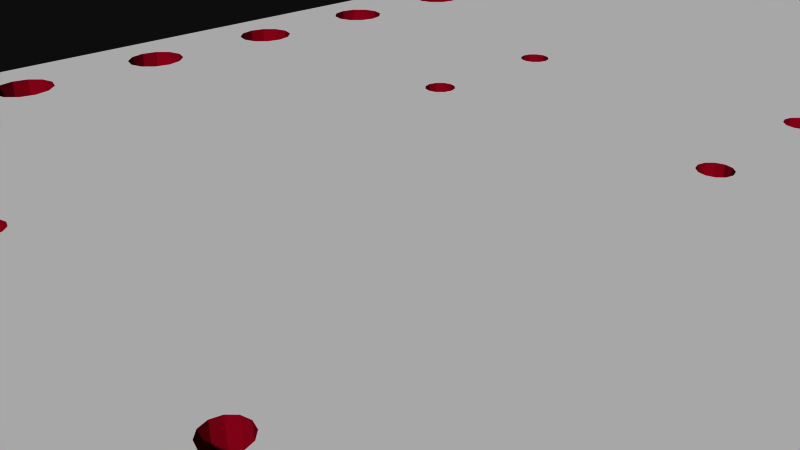 # Source: 496.blend  (saved by Blender 2.72.0; exported with 4.5.12 LTS)
import bpy
from mathutils import Matrix  # noqa: F401  (used for matrix-valued properties, if any)

bpy.ops.wm.read_factory_settings(use_empty=True)
scene = bpy.context.scene
scene.name = 'Scene'

# ---- collections
col_collection_1 = bpy.data.collections.new('Collection 1'); scene.collection.children.link(col_collection_1)

# ---- materials (node trees are filled in below, after node groups)
mat_board = bpy.data.materials.new('board')
mat_board.alpha_threshold = 0.0
mat_board.use_transparent_shadow = False
mat_board.diffuse_color = (0.5961, 0.01569, 0.1098, 1.0)
mat_board.specular_color = (0.5961, 0.01569, 0.1098)
mat_board.roughness = 0.5
mat_tsilk = bpy.data.materials.new('tsilk')
mat_tsilk.alpha_threshold = 0.0
mat_tsilk.use_transparent_shadow = False
mat_tsilk.diffuse_color = (1.0, 1.0, 1.0, 1.0)
mat_tsilk.specular_color = (0.5961, 0.01569, 0.1098)
mat_tsilk.roughness = 0.5
mat_bsilk = bpy.data.materials.new('bsilk')
mat_bsilk.alpha_threshold = 0.0
mat_bsilk.use_transparent_shadow = False
mat_bsilk.diffuse_color = (1.0, 1.0, 1.0, 1.0)
mat_bsilk.specular_color = (0.5961, 0.01569, 0.1098)
mat_bsilk.roughness = 0.5

# ---- material node trees

# ---- world
world_world = bpy.data.worlds.new('World'); scene.world = world_world
world_world.color = (0.05088, 0.05088, 0.05088)
world_world.use_sun_shadow = False
world_world.sun_shadow_jitter_overblur = 0.0
world_world.cycles.sampling_method = 'MANUAL'
world_world.cycles.sample_map_resolution = 256

# ---- cameras
cam_camera = bpy.data.cameras.new('Camera')
cam_camera.clip_end = 100.0
cam_camera.lens = 35.0
cam_camera.sensor_width = 32.0
cam_camera.sensor_height = 18.0
cam_camera.ortho_scale = 7.314
cam_camera.dof.focus_distance = 0.0
cam_camera.dof.aperture_fstop = 128.0

# ---- meshes
me_sparkfun_soic28_dip_adapter_v10 = bpy.data.meshes.new('Sparkfun Soic28-Dip-Adapter-V10')
me_sparkfun_soic28_dip_adapter_v10.from_pydata([(8.06, 11.68, 0.8), (8.128, 11.43, -0.8), (8.128, 11.43, 0.8), (8.06, 11.68, -0.8), (-2.32, 6.223, 0.8), (-2.413, 6.13, -0.8), (-2.413, 6.13, 0.8), (-2.32, 6.223, -0.8), (-2.286, 6.35, 0.8), (-2.286, 6.35, -0.8), (-7.18, -6.096, 0.8), (-7.112, -6.35, -0.8), (-7.112, -6.35, 0.8), (-7.18, -6.096, -0.8), (-2.76, 3.937, -0.8), (-2.76, 3.937, 0.8), (-2.54, 6.096, 0.8), (-2.54, 6.096, -0.8), (-2.667, 6.13, 0.8), (-2.667, 6.13, -0.8), (-2.54, 3.556, 0.8), (-2.413, 3.59, -0.8), (-2.54, 3.556, -0.8), (-2.413, 3.59, 0.8), (-2.76, 3.683, -0.8), (-2.667, 3.59, 0.8), (-2.667, 3.59, -0.8), (-2.76, 3.683, 0.8), (-2.76, 6.223, -0.8), (-2.76, 6.223, 0.8), (-2.794, 6.35, -0.8), (-2.794, 6.35, 0.8), (-2.32, 3.937, 0.8), (-2.286, 3.81, -0.8), (-2.286, 3.81, 0.8), (-2.32, 3.937, -0.8), (-2.76, 6.477, -0.8), (-2.76, 6.477, 0.8), (-2.32, 3.683, 0.8), (-2.32, 3.683, -0.8), (-2.667, 6.57, -0.8), (-2.667, 6.57, 0.8), (-2.54, 6.604, 0.8), (-2.54, 6.604, -0.8), (-2.413, 4.03, 0.8), (-2.413, 4.03, -0.8), (-2.413, 6.57, 0.8), (-2.413, 6.57, -0.8), (-2.54, 4.064, -0.8), (-2.54, 4.064, 0.8), (-2.32, 6.477, -0.8), (-2.32, 6.477, 0.8), (-2.667, 4.03, -0.8), (-2.667, 4.03, 0.8), (-7.18, -1.016, 0.8), (-7.112, -1.27, -0.8), (-7.112, -1.27, 0.8), (-7.18, -1.016, -0.8), (-2.413, -3.59, 0.8), (-2.32, -3.683, -0.8), (-2.32, -3.683, 0.8), (-2.413, -3.59, -0.8), (-2.286, -3.81, -0.8), (-2.286, -3.81, 0.8), (-2.54, -6.604, 0.8), (-2.413, -6.57, -0.8), (-2.54, -6.604, -0.8), (-2.413, -6.57, 0.8), (-2.32, -6.477, 0.8), (-2.32, -6.477, -0.8), (-2.286, -6.35, 0.8), (-2.286, -6.35, -0.8), (2.76, -6.223, 0.8), (2.794, -6.35, -0.8), (2.794, -6.35, 0.8), (2.76, -6.223, -0.8), (2.667, -6.13, 0.8), (2.667, -6.13, -0.8), (2.32, -6.223, -0.8), (2.286, -6.35, 0.8), (2.286, -6.35, -0.8), (2.32, -6.223, 0.8), (-2.413, -6.13, 0.8), (-2.32, -6.223, -0.8), (-2.32, -6.223, 0.8), (-2.413, -6.13, -0.8), (-2.54, -6.096, -0.8), (-2.54, -6.096, 0.8), (-2.667, -6.13, -0.8), (-2.667, -6.13, 0.8), (-2.76, -6.223, -0.8), (-2.76, -6.223, 0.8), (-2.794, -6.35, 0.8), (-2.794, -6.35, -0.8), (-2.76, -6.477, 0.8), (-2.76, -6.477, -0.8), (-2.667, -6.57, -0.8), (-2.667, -6.57, 0.8), (-8.89, 17.78, -0.8), (-8.128, 16.51, -0.8), (-8.89, -17.78, -0.8), (-8.06, 16.76, -0.8), (-7.874, 16.95, -0.8), (-7.62, 17.02, -0.8), (8.89, 17.78, -0.8), (-7.366, 16.95, -0.8), (-7.18, 16.76, -0.8), (-7.112, 16.51, -0.8), (-7.112, 13.97, -0.8), (-7.112, 11.43, -0.8), (7.366, 16.95, -0.8), (-7.112, 8.89, -0.8), (-7.112, 6.35, -0.8), (-7.112, 3.81, -0.8), (7.18, 16.76, -0.8), (-7.112, 1.27, -0.8), (-7.112, -3.81, -0.8), (-7.112, -8.89, -0.8), (-7.112, -11.43, -0.8), (-7.112, -13.97, -0.8), (-7.112, -16.51, -0.8), (2.32, 6.477, -0.8), (2.286, 6.35, -0.8), (2.413, 6.57, -0.8), (2.54, 6.604, -0.8), (2.667, 6.57, -0.8), (2.76, 6.477, -0.8), (2.794, 6.35, -0.8), (2.794, 3.81, -0.8), (7.112, 16.51, -0.8), (2.794, -3.81, -0.8), (7.62, 17.02, -0.8), (7.874, 16.95, -0.8), (8.06, 16.76, -0.8), (8.128, 16.51, -0.8), (8.128, 13.97, -0.8), (8.128, 8.89, -0.8), (8.128, 6.35, -0.8), (8.128, 3.81, -0.8), (8.128, 1.27, -0.8), (8.128, -1.27, -0.8), (8.128, -3.81, -0.8), (8.128, -6.35, -0.8), (8.128, -8.89, -0.8), (8.128, -11.43, -0.8), (8.128, -13.97, -0.8), (8.128, -16.51, -0.8), (-7.62, -17.02, -0.8), (8.89, -17.78, -0.8), (-7.874, -16.95, -0.8), (-8.06, -16.76, -0.8), (-8.128, -16.51, -0.8), (-8.128, 8.89, -0.8), (-8.128, 6.35, -0.8), (-7.366, -16.95, -0.8), (-7.18, -16.76, -0.8), (7.366, -16.95, -0.8), (7.18, -16.76, -0.8), (2.32, -6.477, -0.8), (2.286, -3.81, -0.8), (2.413, -6.57, -0.8), (2.54, -6.604, -0.8), (2.667, -6.57, -0.8), (2.76, -6.477, -0.8), (7.112, -16.51, -0.8), (7.112, 6.35, -0.8), (7.62, -17.02, -0.8), (7.874, -16.95, -0.8), (8.06, -16.76, -0.8), (7.18, -14.22, -0.8), (7.18, -16.26, -0.8), (7.366, -14.41, -0.8), (7.366, -16.07, -0.8), (7.62, -14.48, -0.8), (7.62, -16.0, -0.8), (7.874, -14.41, -0.8), (7.874, -16.07, -0.8), (8.06, -14.22, -0.8), (8.06, -16.26, -0.8), (7.18, -11.68, -0.8), (7.18, -13.72, -0.8), (7.366, -11.87, -0.8), (7.366, -13.53, -0.8), (7.62, -11.94, -0.8), (7.62, -13.46, -0.8), (7.874, -11.87, -0.8), (7.874, -13.53, -0.8), (8.06, -11.68, -0.8), (8.06, -13.72, -0.8), (7.18, -9.144, -0.8), (7.18, -11.18, -0.8), (7.366, -9.33, -0.8), (7.366, -10.99, -0.8), (7.62, -9.398, -0.8), (7.62, -10.92, -0.8), (7.874, -9.33, -0.8), (7.874, -10.99, -0.8), (8.06, -9.144, -0.8), (8.06, -11.18, -0.8), (7.18, -6.604, -0.8), (7.18, -8.636, -0.8), (7.366, -6.79, -0.8), (7.366, -8.45, -0.8), (7.62, -6.858, -0.8), (7.62, -8.382, -0.8), (7.874, -6.79, -0.8), (7.874, -8.45, -0.8), (8.06, -6.604, -0.8), (8.06, -8.636, -0.8), (7.18, -4.064, -0.8), (7.18, -6.096, -0.8), (7.366, -4.25, -0.8), (7.366, -5.91, -0.8), (7.62, -4.318, -0.8), (7.62, -5.842, -0.8), (7.874, -4.25, -0.8), (7.874, -5.91, -0.8), (8.06, -4.064, -0.8), (8.06, -6.096, -0.8), (7.18, -1.524, -0.8), (7.18, -3.556, -0.8), (7.366, -1.71, -0.8), (7.366, -3.37, -0.8), (7.62, -1.778, -0.8), (7.62, -3.302, -0.8), (7.874, -1.71, -0.8), (7.874, -3.37, -0.8), (8.06, -1.524, -0.8), (8.06, -3.556, -0.8), (7.18, 1.016, -0.8), (7.18, -1.016, -0.8), (7.366, 0.8301, -0.8), (7.366, -0.8301, -0.8), (7.62, 0.762, -0.8), (7.62, -0.762, -0.8), (7.874, 0.8301, -0.8), (7.874, -0.8301, -0.8), (8.06, 1.016, -0.8), (8.06, -1.016, -0.8), (7.18, 3.556, -0.8), (7.18, 1.524, -0.8), (7.366, 3.37, -0.8), (7.366, 1.71, -0.8), (7.62, 3.302, -0.8), (7.62, 1.778, -0.8), (7.874, 3.37, -0.8), (7.874, 1.71, -0.8), (8.06, 3.556, -0.8), (8.06, 1.524, -0.8), (7.18, 6.096, -0.8), (7.18, 4.064, -0.8), (7.366, 5.91, -0.8), (7.366, 4.25, -0.8), (7.62, 5.842, -0.8), (7.62, 4.318, -0.8), (7.874, 5.91, -0.8), (7.874, 4.25, -0.8), (8.06, 6.096, -0.8), (8.06, 4.064, -0.8), (7.18, 8.636, -0.8), (7.18, 6.604, -0.8), (7.366, 8.45, -0.8), (7.366, 6.79, -0.8), (7.62, 8.382, -0.8), (7.62, 6.858, -0.8), (7.874, 8.45, -0.8), (7.874, 6.79, -0.8), (8.06, 8.636, -0.8), (8.06, 6.604, -0.8), (7.18, 11.18, -0.8), (7.18, 9.144, -0.8), (7.366, 10.99, -0.8), (7.366, 9.33, -0.8), (7.62, 10.92, -0.8), (7.62, 9.398, -0.8), (7.874, 10.99, -0.8), (7.874, 9.33, -0.8), (8.06, 11.18, -0.8), (8.06, 9.144, -0.8), (7.18, 13.72, -0.8), (7.18, 11.68, -0.8), (7.366, 13.53, -0.8), (7.366, 11.87, -0.8), (7.62, 13.46, -0.8), (7.62, 11.94, -0.8), (7.874, 13.53, -0.8), (7.874, 11.87, -0.8), (8.06, 13.72, -0.8), (7.18, 16.26, -0.8), (7.18, 14.22, -0.8), (7.366, 16.07, -0.8), (7.366, 14.41, -0.8), (7.62, 16.0, -0.8), (7.62, 14.48, -0.8), (7.874, 16.07, -0.8), (7.874, 14.41, -0.8), (8.06, 16.26, -0.8), (8.06, 14.22, -0.8), (2.32, -3.937, -0.8), (2.413, -4.03, -0.8), (2.413, -6.13, -0.8), (2.54, -4.064, -0.8), (2.54, -6.096, -0.8), (2.667, -4.03, -0.8), (2.76, -3.937, -0.8), (2.32, 3.683, -0.8), (2.32, -3.683, -0.8), (2.413, 3.59, -0.8), (2.413, -3.59, -0.8), (2.54, 3.556, -0.8), (2.54, -3.556, -0.8), (2.667, 3.59, -0.8), (2.667, -3.59, -0.8), (2.76, 3.683, -0.8), (2.76, -3.683, -0.8), (2.32, 6.223, -0.8), (2.32, 3.937, -0.8), (2.413, 6.13, -0.8), (2.413, 4.03, -0.8), (2.54, 6.096, -0.8), (2.54, 4.064, -0.8), (2.667, 6.13, -0.8), (2.667, 4.03, -0.8), (2.76, 6.223, -0.8), (2.76, 3.937, -0.8), (-2.76, -3.937, -0.8), (-2.667, -4.03, -0.8), (-2.54, -4.064, -0.8), (-2.413, -4.03, -0.8), (-2.32, -3.937, -0.8), (-2.76, -3.683, -0.8), (-2.667, -3.59, -0.8), (-2.54, -3.556, -0.8), (-8.06, -14.22, -0.8), (-8.06, -16.26, -0.8), (-7.874, -14.41, -0.8), (-7.874, -16.07, -0.8), (-7.62, -14.48, -0.8), (-7.62, -16.0, -0.8), (-7.366, -14.41, -0.8), (-7.366, -16.07, -0.8), (-7.18, -14.22, -0.8), (-7.18, -16.26, -0.8), (-8.06, -11.68, -0.8), (-8.06, -13.72, -0.8), (-7.874, -11.87, -0.8), (-7.874, -13.53, -0.8), (-7.62, -11.94, -0.8), (-7.62, -13.46, -0.8), (-7.366, -11.87, -0.8), (-7.366, -13.53, -0.8), (-7.18, -11.68, -0.8), (-7.18, -13.72, -0.8), (-8.06, -9.144, -0.8), (-8.06, -11.18, -0.8), (-7.874, -9.33, -0.8), (-7.874, -10.99, -0.8), (-7.62, -9.398, -0.8), (-7.62, -10.92, -0.8), (-7.366, -9.33, -0.8), (-7.366, -10.99, -0.8), (-7.18, -9.144, -0.8), (-7.18, -11.18, -0.8), (-8.06, -6.604, -0.8), (-8.06, -8.636, -0.8), (-7.874, -6.79, -0.8), (-7.874, -8.45, -0.8), (-7.62, -6.858, -0.8), (-7.62, -8.382, -0.8), (-7.366, -6.79, -0.8), (-7.366, -8.45, -0.8), (-7.18, -6.604, -0.8), (-7.18, -8.636, -0.8), (-8.06, -4.064, -0.8), (-8.06, -6.096, -0.8), (-7.874, -4.25, -0.8), (-7.874, -5.91, -0.8), (-7.62, -4.318, -0.8), (-7.62, -5.842, -0.8), (-7.366, -4.25, -0.8), (-7.366, -5.91, -0.8), (-7.18, -4.064, -0.8), (-8.06, -1.524, -0.8), (-8.06, -3.556, -0.8), (-7.874, -1.71, -0.8), (-7.874, -3.37, -0.8), (-7.62, -1.778, -0.8), (-7.62, -3.302, -0.8), (-7.366, -1.71, -0.8), (-7.366, -3.37, -0.8), (-7.18, -1.524, -0.8), (-7.18, -3.556, -0.8), (-8.06, 1.016, -0.8), (-8.06, -1.016, -0.8), (-7.874, 0.8301, -0.8), (-7.874, -0.8301, -0.8), (-7.62, 0.762, -0.8), (-7.62, -0.762, -0.8), (-7.366, 0.8301, -0.8), (-7.366, -0.8301, -0.8), (-7.18, 1.016, -0.8), (-8.06, 3.556, -0.8), (-8.06, 1.524, -0.8), (-7.874, 3.37, -0.8), (-7.874, 1.71, -0.8), (-7.62, 3.302, -0.8), (-7.62, 1.778, -0.8), (-7.366, 3.37, -0.8), (-7.366, 1.71, -0.8), (-7.18, 3.556, -0.8), (-7.18, 1.524, -0.8), (-8.06, 6.096, -0.8), (-8.06, 4.064, -0.8), (-7.874, 5.91, -0.8), (-7.874, 4.25, -0.8), (-7.62, 5.842, -0.8), (-7.62, 4.318, -0.8), (-7.366, 5.91, -0.8), (-7.366, 4.25, -0.8), (-7.18, 6.096, -0.8), (-7.18, 4.064, -0.8), (-8.06, 8.636, -0.8), (-8.06, 6.604, -0.8), (-7.874, 8.45, -0.8), (-7.874, 6.79, -0.8), (-7.62, 8.382, -0.8), (-7.62, 6.858, -0.8), (-7.366, 8.45, -0.8), (-7.366, 6.79, -0.8), (-7.18, 8.636, -0.8), (-7.18, 6.604, -0.8), (-8.06, 11.18, -0.8), (-8.06, 9.144, -0.8), (-7.874, 10.99, -0.8), (-7.874, 9.33, -0.8), (-7.62, 10.92, -0.8), (-7.62, 9.398, -0.8), (-7.366, 10.99, -0.8), (-7.366, 9.33, -0.8), (-7.18, 11.18, -0.8), (-7.18, 9.144, -0.8), (-8.06, 13.72, -0.8), (-8.06, 11.68, -0.8), (-7.874, 13.53, -0.8), (-7.874, 11.87, -0.8), (-7.62, 13.46, -0.8), (-7.62, 11.94, -0.8), (-7.366, 13.53, -0.8), (-7.366, 11.87, -0.8), (-7.18, 13.72, -0.8), (-7.18, 11.68, -0.8), (-8.06, 16.26, -0.8), (-8.06, 14.22, -0.8), (-7.874, 16.07, -0.8), (-7.874, 14.41, -0.8), (-7.62, 16.0, -0.8), (-7.62, 14.48, -0.8), (-7.366, 16.07, -0.8), (-7.366, 14.41, -0.8), (-7.18, 16.26, -0.8), (-7.18, 14.22, -0.8), (-8.89, -17.78, 0.8), (-8.128, -16.51, 0.8), (-8.89, 17.78, 0.8), (-8.06, -16.76, 0.8), (-7.874, -16.95, 0.8), (-7.62, -17.02, 0.8), (8.89, -17.78, 0.8), (-7.366, -16.95, 0.8), (-7.18, -16.76, 0.8), (-7.112, -16.51, 0.8), (-7.112, -13.97, 0.8), (-7.112, -11.43, 0.8), (7.366, -16.95, 0.8), (-7.112, -8.89, 0.8), (-7.112, -3.81, 0.8), (7.18, -16.76, 0.8), (-7.112, 1.27, 0.8), (-7.112, 3.81, 0.8), (-7.112, 6.35, 0.8), (-7.112, 8.89, 0.8), (-7.112, 11.43, 0.8), (-7.112, 13.97, 0.8), (-7.112, 16.51, 0.8), (2.32, -6.477, 0.8), (2.413, -6.57, 0.8), (2.54, -6.604, 0.8), (2.667, -6.57, 0.8), (2.76, -6.477, 0.8), (2.794, -3.81, 0.8), (7.112, -16.51, 0.8), (2.794, 3.81, 0.8), (2.794, 6.35, 0.8), (7.62, -17.02, 0.8), (7.874, -16.95, 0.8), (8.06, -16.76, 0.8), (8.128, -16.51, 0.8), (8.128, -13.97, 0.8), (8.128, -11.43, 0.8), (8.128, -8.89, 0.8), (8.128, -6.35, 0.8), (8.128, -3.81, 0.8), (8.128, -1.27, 0.8), (8.128, 1.27, 0.8), (8.128, 3.81, 0.8), (8.128, 6.35, 0.8), (8.128, 8.89, 0.8), (8.128, 13.97, 0.8), (8.128, 16.51, 0.8), (-7.62, 17.02, 0.8), (8.89, 17.78, 0.8), (-7.874, 16.95, 0.8), (-8.06, 16.76, 0.8), (-8.128, 16.51, 0.8), (-8.128, -3.81, 0.8), (-8.128, -1.27, 0.8), (-7.366, 16.95, 0.8), (-7.18, 16.76, 0.8), (7.366, 16.95, 0.8), (7.18, 16.76, 0.8), (2.32, 6.477, 0.8), (2.286, 6.35, 0.8), (2.413, 6.57, 0.8), (2.54, 6.604, 0.8), (2.667, 6.57, 0.8), (2.76, 6.477, 0.8), (7.112, 16.51, 0.8), (7.112, -1.27, 0.8), (7.112, 3.81, 0.8), (7.112, 8.89, 0.8), (7.112, 13.97, 0.8), (7.62, 17.02, 0.8), (7.874, 16.95, 0.8), (8.06, 16.76, 0.8), (7.18, 14.22, 0.8), (7.18, 16.26, 0.8), (7.366, 14.41, 0.8), (7.366, 16.07, 0.8), (7.62, 14.48, 0.8), (7.62, 16.0, 0.8), (7.874, 14.41, 0.8), (7.874, 16.07, 0.8), (8.06, 14.22, 0.8), (8.06, 16.26, 0.8), (7.18, 11.68, 0.8), (7.18, 13.72, 0.8), (7.366, 11.87, 0.8), (7.366, 13.53, 0.8), (7.62, 11.94, 0.8), (7.62, 13.46, 0.8), (7.874, 11.87, 0.8), (7.874, 13.53, 0.8), (8.06, 13.72, 0.8), (7.18, 9.144, 0.8), (7.18, 11.18, 0.8), (7.366, 9.33, 0.8), (7.366, 10.99, 0.8), (7.62, 9.398, 0.8), (7.62, 10.92, 0.8), (7.874, 9.33, 0.8), (7.874, 10.99, 0.8), (8.06, 9.144, 0.8), (8.06, 11.18, 0.8), (7.18, 6.604, 0.8), (7.18, 8.636, 0.8), (7.366, 6.79, 0.8), (7.366, 8.45, 0.8), (7.62, 6.858, 0.8), (7.62, 8.382, 0.8), (7.874, 6.79, 0.8), (7.874, 8.45, 0.8), (8.06, 6.604, 0.8), (8.06, 8.636, 0.8), (7.18, 4.064, 0.8), (7.18, 6.096, 0.8), (7.366, 4.25, 0.8), (7.366, 5.91, 0.8), (7.62, 4.318, 0.8), (7.62, 5.842, 0.8), (7.874, 4.25, 0.8), (7.874, 5.91, 0.8), (8.06, 4.064, 0.8), (8.06, 6.096, 0.8), (7.18, 1.524, 0.8), (7.18, 3.556, 0.8), (7.366, 1.71, 0.8), (7.366, 3.37, 0.8), (7.62, 1.778, 0.8), (7.62, 3.302, 0.8), (7.874, 1.71, 0.8), (7.874, 3.37, 0.8), (8.06, 1.524, 0.8), (8.06, 3.556, 0.8), (7.18, -1.016, 0.8), (7.18, 1.016, 0.8), (7.366, -0.8301, 0.8), (7.366, 0.8301, 0.8), (7.62, -0.762, 0.8), (7.62, 0.762, 0.8), (7.874, -0.8301, 0.8), (7.874, 0.8301, 0.8), (8.06, -1.016, 0.8), (8.06, 1.016, 0.8), (7.18, -3.556, 0.8), (7.18, -1.524, 0.8), (7.366, -3.37, 0.8), (7.366, -1.71, 0.8), (7.62, -3.302, 0.8), (7.62, -1.778, 0.8), (7.874, -3.37, 0.8), (7.874, -1.71, 0.8), (8.06, -3.556, 0.8), (8.06, -1.524, 0.8), (7.18, -6.096, 0.8), (7.18, -4.064, 0.8), (7.366, -5.91, 0.8), (7.366, -4.25, 0.8), (7.62, -5.842, 0.8), (7.62, -4.318, 0.8), (7.874, -5.91, 0.8), (7.874, -4.25, 0.8), (8.06, -6.096, 0.8), (8.06, -4.064, 0.8), (7.18, -8.636, 0.8), (7.18, -6.604, 0.8), (7.366, -8.45, 0.8), (7.366, -6.79, 0.8), (7.62, -8.382, 0.8), (7.62, -6.858, 0.8), (7.874, -8.45, 0.8), (7.874, -6.79, 0.8), (8.06, -8.636, 0.8), (8.06, -6.604, 0.8), (7.18, -11.18, 0.8), (7.18, -9.144, 0.8), (7.366, -10.99, 0.8), (7.366, -9.33, 0.8), (7.62, -10.92, 0.8), (7.62, -9.398, 0.8), (7.874, -10.99, 0.8), (7.874, -9.33, 0.8), (8.06, -11.18, 0.8), (8.06, -9.144, 0.8), (7.18, -13.72, 0.8), (7.18, -11.68, 0.8), (7.366, -13.53, 0.8), (7.366, -11.87, 0.8), (7.62, -13.46, 0.8), (7.62, -11.94, 0.8), (7.874, -13.53, 0.8), (7.874, -11.87, 0.8), (8.06, -13.72, 0.8), (8.06, -11.68, 0.8), (7.18, -16.26, 0.8), (7.18, -14.22, 0.8), (7.366, -16.07, 0.8), (7.366, -14.41, 0.8), (7.62, -16.0, 0.8), (7.62, -14.48, 0.8), (7.874, -16.07, 0.8), (7.874, -14.41, 0.8), (8.06, -16.26, 0.8), (8.06, -14.22, 0.8), (2.32, 3.937, 0.8), (2.32, 6.223, 0.8), (2.413, 4.03, 0.8), (2.413, 6.13, 0.8), (2.54, 4.064, 0.8), (2.54, 6.096, 0.8), (2.667, 4.03, 0.8), (2.667, 6.13, 0.8), (2.76, 3.937, 0.8), (2.76, 6.223, 0.8), (2.32, -3.683, 0.8), (2.32, 3.683, 0.8), (2.413, -3.59, 0.8), (2.413, 3.59, 0.8), (2.54, -3.556, 0.8), (2.54, 3.556, 0.8), (2.667, -3.59, 0.8), (2.667, 3.59, 0.8), (2.76, -3.683, 0.8), (2.76, 3.683, 0.8), (2.32, -3.937, 0.8), (2.413, -6.13, 0.8), (2.413, -4.03, 0.8), (2.54, -6.096, 0.8), (2.54, -4.064, 0.8), (2.667, -4.03, 0.8), (2.76, -3.937, 0.8), (-2.76, -3.683, 0.8), (-2.667, -3.59, 0.8), (-2.54, -3.556, 0.8), (-2.76, -3.937, 0.8), (-2.667, -4.03, 0.8), (-2.54, -4.064, 0.8), (-2.413, -4.03, 0.8), (-2.32, -3.937, 0.8), (-8.06, 14.22, 0.8), (-8.06, 16.26, 0.8), (-7.874, 16.07, 0.8), (-7.874, 14.41, 0.8), (-7.62, 16.0, 0.8), (-7.62, 14.48, 0.8), (-7.366, 16.07, 0.8), (-7.366, 14.41, 0.8), (-7.18, 16.26, 0.8), (-7.18, 14.22, 0.8), (-8.06, 11.68, 0.8), (-8.06, 13.72, 0.8), (-7.874, 13.53, 0.8), (-7.874, 11.87, 0.8), (-7.62, 13.46, 0.8), (-7.62, 11.94, 0.8), (-7.366, 13.53, 0.8), (-7.366, 11.87, 0.8), (-7.18, 13.72, 0.8), (-7.18, 11.68, 0.8), (-8.06, 9.144, 0.8), (-8.06, 11.18, 0.8), (-7.874, 10.99, 0.8), (-7.874, 9.33, 0.8), (-7.62, 10.92, 0.8), (-7.62, 9.398, 0.8), (-7.366, 10.99, 0.8), (-7.366, 9.33, 0.8), (-7.18, 11.18, 0.8), (-7.18, 9.144, 0.8), (-8.06, 6.604, 0.8), (-8.06, 8.636, 0.8), (-7.874, 8.45, 0.8), (-7.874, 6.79, 0.8), (-7.62, 8.382, 0.8), (-7.62, 6.858, 0.8), (-7.366, 8.45, 0.8), (-7.366, 6.79, 0.8), (-7.18, 8.636, 0.8), (-7.18, 6.604, 0.8), (-8.06, 4.064, 0.8), (-8.06, 6.096, 0.8), (-7.874, 5.91, 0.8), (-7.874, 4.25, 0.8), (-7.62, 5.842, 0.8), (-7.62, 4.318, 0.8), (-7.366, 5.91, 0.8), (-7.366, 4.25, 0.8), (-7.18, 6.096, 0.8), (-7.18, 4.064, 0.8), (-8.06, 1.524, 0.8), (-8.06, 3.556, 0.8), (-7.874, 3.37, 0.8), (-7.874, 1.71, 0.8), (-7.62, 3.302, 0.8), (-7.62, 1.778, 0.8), (-7.366, 3.37, 0.8), (-7.366, 1.71, 0.8), (-7.18, 3.556, 0.8), (-7.18, 1.524, 0.8), (-8.06, -1.016, 0.8), (-8.06, 1.016, 0.8), (-7.874, 0.8301, 0.8), (-7.874, -0.8301, 0.8), (-7.62, 0.762, 0.8), (-7.62, -0.762, 0.8), (-7.366, 0.8301, 0.8), (-7.366, -0.8301, 0.8), (-7.18, 1.016, 0.8), (-8.06, -3.556, 0.8), (-8.06, -1.524, 0.8), (-7.874, -1.71, 0.8), (-7.874, -3.37, 0.8), (-7.62, -1.778, 0.8), (-7.62, -3.302, 0.8), (-7.366, -1.71, 0.8), (-7.366, -3.37, 0.8), (-7.18, -1.524, 0.8), (-7.18, -3.556, 0.8), (-8.06, -6.096, 0.8), (-8.06, -4.064, 0.8), (-7.874, -4.25, 0.8), (-7.874, -5.91, 0.8), (-7.62, -4.318, 0.8), (-7.62, -5.842, 0.8), (-7.366, -4.25, 0.8), (-7.366, -5.91, 0.8), (-7.18, -4.064, 0.8), (-8.06, -8.636, 0.8), (-8.06, -6.604, 0.8), (-7.874, -6.79, 0.8), (-7.874, -8.45, 0.8), (-7.62, -6.858, 0.8), (-7.62, -8.382, 0.8), (-7.366, -6.79, 0.8), (-7.366, -8.45, 0.8), (-7.18, -6.604, 0.8), (-7.18, -8.636, 0.8), (-8.06, -11.18, 0.8), (-8.06, -9.144, 0.8), (-7.874, -9.33, 0.8), (-7.874, -10.99, 0.8), (-7.62, -9.398, 0.8), (-7.62, -10.92, 0.8), (-7.366, -9.33, 0.8), (-7.366, -10.99, 0.8), (-7.18, -9.144, 0.8), (-7.18, -11.18, 0.8), (-8.06, -13.72, 0.8), (-8.06, -11.68, 0.8), (-7.874, -11.87, 0.8), (-7.874, -13.53, 0.8), (-7.62, -11.94, 0.8), (-7.62, -13.46, 0.8), (-7.366, -11.87, 0.8), (-7.366, -13.53, 0.8), (-7.18, -11.68, 0.8), (-7.18, -13.72, 0.8), (-8.06, -16.26, 0.8), (-8.06, -14.22, 0.8), (-7.874, -14.41, 0.8), (-7.874, -16.07, 0.8), (-7.62, -14.48, 0.8), (-7.62, -16.0, 0.8), (-7.366, -14.41, 0.8), (-7.366, -16.07, 0.8), (-7.18, -14.22, 0.8), (-7.18, -16.26, 0.8), (-8.128, 3.81, 0.8), (7.112, 1.27, -0.8), (-8.128, 6.35, 0.8), (-8.128, -8.89, 0.8), (7.112, 8.89, -0.8), (-8.128, 8.89, 0.8), (7.112, -3.81, -0.8), (-2.794, -3.81, -0.8), (-8.128, -6.35, 0.8), (7.112, 11.43, -0.8), (7.112, -1.27, -0.8), (-2.794, 3.81, 0.8), (7.112, -13.97, -0.8), (-8.128, 11.43, 0.8), (7.112, -11.43, -0.8), (-8.128, -11.43, 0.8), (7.112, -6.35, -0.8), (-8.128, 13.97, 0.8), (7.112, -8.89, -0.8), (-8.128, -13.97, -0.8), (-8.128, -8.89, -0.8), (-8.128, -11.43, -0.8), (7.112, -8.89, 0.8), (-8.128, -13.97, 0.8), (7.112, -6.35, 0.8), (-8.128, 13.97, -0.8), (-8.128, -1.27, -0.8), (-8.128, 1.27, -0.8), (-8.128, -6.35, -0.8), (-8.128, 1.27, 0.8), (7.112, -11.43, 0.8), (7.112, 11.43, 0.8), (2.286, 3.81, -0.8), (-8.128, -3.81, -0.8), (7.112, 6.35, 0.8), (7.112, -3.81, 0.8), (-2.794, -3.81, 0.8), (7.112, 13.97, -0.8), (-8.128, 3.81, -0.8), (7.112, 1.27, 0.8), (2.286, 3.81, 0.8), (-8.128, 11.43, -0.8), (7.112, -13.97, 0.8), (2.286, -3.81, 0.8), (-2.794, 3.81, -0.8), (7.112, 3.81, -0.8)], [], [(325, 693, 694, 326), (649, 186, 188, 651), (758, 761, 759, 855, 515), (619, 216, 218, 621), (451, 699, 700, 453), (779, 781, 377, 375), (495, 168, 167, 494), (737, 735, 428, 430), (672, 323, 321, 670), (252, 575, 573, 250), (621, 218, 142, 500), (804, 361, 359, 802), (463, 98, 100, 461), (658, 660, 175, 173), (504, 138, 247, 592), (845, 849, 817, 333), (315, 664, 666, 317), (805, 362, 118, 472), (334, 816, 462, 151), (657, 655, 172, 174), (639, 637, 194, 196), (751, 748, 402, 404), (42, 41, 40, 43), (666, 668, 319, 317), (514, 859, 383, 767), (209, 614, 616, 211), (478, 113, 409, 756), (463, 510, 104, 98), (54, 765, 399, 57), (316, 663, 866, 858), (863, 530, 545, 279), (153, 828, 739, 411), (531, 518, 110, 131), (591, 248, 139, 503), (289, 863, 164, 130, 314, 312, 310, 308, 306, 159, 858, 305, 307, 309, 311, 313, 128, 127, 126, 125, 124, 123, 121, 122, 35, 45, 48, 52, 19, 17, 5, 7, 9, 50, 47, 108, 460, 458, 459, 107, 106, 105, 103, 102, 101, 99, 451, 453, 455, 456, 454, 452, 851, 151, 150, 100, 98, 104, 296, 134, 133, 132, 131, 110, 114, 129, 288, 290, 292, 294, 293, 291), (121, 520, 521, 122), (636, 638, 193, 191), (509, 511, 102, 103), (32, 35, 33, 34), (754, 756, 409, 407), (572, 267, 265, 570), (431, 719, 720, 433), (280, 544, 857, 835), (0, 3, 1, 2), (242, 585, 583, 240), (93, 92, 94, 95), (559, 557, 274, 276), (607, 605, 222, 224), (599, 236, 238, 601), (558, 560, 275, 273), (685, 687, 301, 299), (412, 738, 826, 864), (760, 762, 396, 394), (627, 625, 202, 204), (60, 59, 62, 63), (631, 208, 143, 499), (532, 531, 131, 132), (470, 120, 155, 469), (524, 125, 126, 525), (540, 538, 293, 295), (306, 673, 869, 159), (654, 868, 526, 523, 524, 525, 492, 491, 682, 680, 677, 679, 681, 489, 689, 688, 687, 685, 686, 76, 72, 74, 488, 490, 653, 655, 657, 658, 656), (747, 745, 418, 420), (753, 751, 404, 406), (234, 232, 230, 836, 827, 229, 231, 233, 235, 237, 236), (795, 372, 117, 474), (651, 188, 145, 497), (774, 772, 387, 389), (609, 607, 224, 226), (4, 7, 5, 6), (44, 49, 48, 45), (272, 555, 553, 270), (54, 57, 55, 56), (72, 75, 73, 74), (794, 371, 369, 792), (517, 106, 107, 483), (82, 85, 83, 84), (614, 861, 850, 613, 615, 617, 616), (726, 439, 437, 724), (552, 287, 285, 551), (815, 813, 350, 352), (169, 654, 656, 171), (56, 55, 390, 775), (790, 792, 369, 367), (757, 410, 115, 477), (8, 9, 7, 4), (588, 590, 245, 243), (739, 740, 413, 411), (497, 145, 177, 662), (596, 598, 233, 231), (745, 743, 416, 418), (525, 126, 127, 492), (364, 786, 829, 846), (179, 644, 646, 181), (784, 380, 13, 10), (710, 712, 445, 443), (800, 802, 359, 357), (825, 342, 120, 470), (649, 647, 184, 186), (586, 588, 243, 241), (534, 536, 537, 535, 526, 530), (712, 714, 447, 445), (421, 729, 730, 423), (330, 833, 870, 24, 26), (652, 187, 185, 650), (661, 178, 146, 496), (730, 732, 425, 423), (784, 782, 378, 380), (659, 657, 174, 176), (659, 176, 178, 661), (749, 750, 403, 401), (867, 839, 719, 431), (232, 595, 593, 230), (46, 47, 50, 51), (38, 39, 21, 23), (129, 526, 535, 288), (618, 620, 215, 213), (70, 71, 69, 68), (707, 460, 108, 482), (31, 837, 15, 53, 29), (432, 718, 831, 152), (853, 855, 759, 392), (617, 615, 212, 214), (832, 861, 614, 209), (182, 645, 643, 180), (82, 87, 86, 85), (300, 684, 81, 78), (642, 197, 195, 640), (123, 522, 520, 121), (457, 459, 458, 456, 455), (269, 271, 272, 270, 830, 835), (219, 604, 606, 221), (374, 777, 834, 854), (74, 73, 163, 488), (647, 645, 182, 184), (152, 831, 729, 421), (249, 574, 576, 251), (713, 711, 444, 446), (793, 370, 372, 795), (442, 708, 839, 867), (813, 811, 348, 350), (28, 29, 18, 19), (817, 818, 335, 333), (375, 377, 376, 374, 854, 859, 373), (537, 539, 292, 290), (49, 53, 52, 48), (262, 565, 563, 260), (706, 459, 457, 704), (772, 770, 385, 387), (528, 871, 250, 573), (530, 863, 289, 534), (344, 806, 849, 845), (12, 11, 371, 794), (114, 519, 526, 129), (467, 461, 100, 148), (173, 174, 172, 170, 164, 838, 169, 171), (376, 780, 777, 374), (488, 163, 162, 487), (771, 773, 388, 386), (742, 744, 417, 415), (20, 23, 21, 22), (218, 216, 214, 212, 211, 213, 215, 217, 141, 228, 226, 224, 222, 220, 832, 836, 219, 221, 223, 225, 227, 140, 238, 236, 237, 139, 248, 246, 244, 242, 240, 827, 871, 239, 241, 243, 245, 247, 138, 258, 256, 254, 252, 249, 251, 253, 255, 257, 137, 268, 266, 264, 262, 260, 165, 830, 259, 261, 263, 265, 267, 136, 278, 276, 274, 272, 271, 273, 275, 277, 1, 3, 286, 284, 282, 280, 835, 863, 279, 281, 283, 285, 287, 135, 297, 295, 293, 294, 296, 104, 148, 100, 150, 149, 147, 154, 155, 120, 119, 352, 350, 348, 346, 344, 845, 847, 343, 345, 347, 349, 351, 118, 362, 360, 358, 359, 361, 117, 96, 66, 65, 158, 160, 161, 162, 163, 73, 75, 77, 302, 300, 78, 80, 159, 298, 299, 301, 303, 304, 130, 164, 157, 156, 166, 167, 168, 146, 178, 176, 174, 173, 175, 177, 145, 188, 186, 184, 182, 180, 838, 840, 179, 181, 183, 185, 187, 144, 198, 196, 194, 192, 191, 193, 195, 197, 143, 208, 206, 204, 202, 200, 844, 842, 199, 201, 203, 205, 207, 142), (768, 769, 384, 382), (569, 567, 264, 266), (679, 677, 310, 312), (780, 781, 779, 778, 514, 834, 777), (308, 675, 673, 306), (548, 546, 282, 284), (735, 733, 426, 428), (871, 528, 584, 239), (104, 510, 467, 148), (796, 799, 798, 797, 829, 841), (821, 819, 336, 338), (622, 217, 215, 620), (507, 135, 287, 552), (744, 746, 419, 417), (835, 857, 554, 269), (516, 105, 106, 517), (499, 143, 197, 642), (747, 420, 113, 478), (849, 513, 512, 463, 461, 462, 816, 818, 817), (838, 868, 654, 169), (847, 841, 807, 343), (656, 658, 173, 171), (392, 394, 395, 393, 852, 853), (502, 140, 227, 612), (220, 603, 861, 832), (598, 600, 235, 233), (20, 25, 27, 690, 691, 692, 58, 23), (678, 680, 311, 309), (669, 667, 320, 322), (601, 238, 140, 502), (68, 69, 65, 67), (592, 247, 245, 590), (694, 695, 327, 326), (80, 79, 484, 158), (743, 741, 414, 416), (559, 276, 278, 561), (330, 690, 862, 833), (212, 615, 613, 210), (354, 796, 841, 847), (508, 134, 296, 543), (336, 819, 816, 334), (550, 286, 3, 0), (468, 469, 155, 154), (452, 698, 843, 851), (709, 843, 839, 708, 711, 713, 715, 717, 481, 726, 724, 722, 723, 725, 727, 41, 42, 46, 482, 716, 714, 712, 710), (16, 6, 5, 17), (190, 633, 856, 840), (87, 89, 88, 86), (858, 866, 674, 305), (529, 830, 270, 553), (736, 429, 427, 734), (110, 518, 519, 114), (827, 865, 594, 229), (506, 136, 267, 572), (815, 352, 119, 471), (609, 226, 228, 611), (686, 684, 300, 302), (682, 313, 311, 680), (757, 755, 408, 410), (825, 823, 340, 342), (629, 627, 204, 206), (750, 752, 405, 403), (90, 91, 92, 93), (692, 691, 331, 332), (97, 64, 66, 96), (737, 430, 112, 479), (662, 177, 175, 660), (553, 555, 557, 558, 556, 554, 857, 529), (608, 610, 225, 223), (10, 13, 11, 12), (532, 132, 133, 533), (594, 865, 527, 593, 595), (483, 107, 459, 706), (803, 360, 362, 805), (353, 797, 798, 355), (36, 37, 31, 30), (576, 578, 253, 251), (725, 438, 440, 727), (820, 822, 339, 337), (363, 787, 788, 365), (99, 513, 699, 451), (549, 551, 285, 283), (679, 312, 314, 681), (669, 322, 324, 671), (496, 146, 168, 495), (638, 640, 195, 193), (732, 734, 427, 425), (202, 625, 623, 200), (539, 541, 294, 292), (803, 801, 358, 360), (648, 650, 185, 183), (58, 692, 332, 61), (165, 860, 574, 249), (755, 753, 406, 408), (579, 256, 258, 581), (192, 635, 633, 190), (579, 577, 254, 256), (731, 728, 422, 424), (574, 860, 528, 573, 575), (569, 266, 268, 571), (567, 565, 262, 264), (500, 142, 207, 632), (639, 196, 198, 641), (505, 137, 257, 582), (752, 754, 407, 405), (170, 653, 490, 164), (782, 780, 376, 378), (18, 16, 17, 19), (503, 139, 237, 602), (587, 585, 242, 244), (524, 523, 124, 125), (44, 45, 35, 32), (823, 821, 338, 340), (597, 595, 232, 234), (808, 810, 347, 345), (482, 108, 449, 716), (172, 655, 653, 170), (641, 198, 144, 498), (611, 228, 141, 501), (770, 767, 383, 385), (646, 648, 183, 181), (809, 806, 344, 346), (717, 450, 109, 481), (697, 329, 328, 696), (46, 42, 43, 47), (122, 521, 664, 315), (700, 702, 455, 453), (561, 278, 136, 506), (189, 634, 636, 191), (434, 721, 718, 432), (475, 116, 381, 785), (52, 53, 15, 14), (566, 568, 263, 261), (63, 62, 329, 697), (366, 789, 786, 364), (465, 466, 147, 149), (282, 546, 544, 280), (298, 683, 685, 299), (628, 630, 205, 203), (538, 536, 291, 293), (791, 789, 366, 368), (210, 613, 850, 842), (733, 731, 424, 426), (150, 464, 465, 149), (486, 487, 162, 161), (516, 509, 103, 105), (842, 850, 624, 199), (180, 643, 868, 838), (557, 555, 272, 274), (480, 111, 429, 736), (637, 635, 192, 194), (562, 277, 275, 560), (331, 691, 690, 330), (612, 227, 225, 610), (356, 799, 796, 354), (422, 728, 828, 153), (492, 127, 323, 672), (705, 458, 460, 707), (776, 774, 389, 391), (34, 33, 39, 38), (798, 800, 357, 355), (454, 701, 698, 452), (58, 61, 59, 60), (689, 304, 303, 688), (864, 826, 749, 401), (279, 545, 547, 281), (333, 335, 337, 339, 341, 119, 120, 342, 340, 338, 336, 334, 151, 845), (64, 67, 65, 66), (606, 608, 223, 221), (740, 742, 415, 413), (438, 436, 434, 432, 152, 867, 431, 433, 435, 437, 439, 440), (14, 15, 837, 870), (818, 820, 337, 335), (474, 117, 361, 804), (540, 295, 297, 542), (807, 808, 345, 343), (715, 448, 450, 717), (102, 511, 512, 101), (814, 351, 349, 812), (616, 618, 213, 211), (764, 766, 400, 398), (781, 783, 379, 377), (479, 112, 419, 746), (667, 665, 318, 320), (157, 476, 473, 156), (801, 799, 356, 358), (762, 764, 398, 396), (24, 27, 25, 26), (867, 152, 153, 864, 853, 151, 851), (589, 246, 248, 591), (741, 738, 412, 414), (783, 785, 381, 379), (602, 237, 235, 600), (473, 493, 166, 156), (523, 522, 123, 124), (773, 775, 390, 388), (759, 760, 394, 392), (681, 314, 130, 489), (629, 206, 208, 631), (159, 869, 683, 298), (466, 468, 154, 147), (481, 109, 439, 726), (695, 696, 328, 327), (668, 670, 321, 319), (164, 490, 476, 157), (76, 686, 302, 77), (578, 580, 255, 253), (854, 834, 787, 363), (811, 809, 346, 348), (229, 594, 596, 231), (291, 536, 534, 289), (84, 83, 71, 70), (581, 258, 138, 504), (94, 97, 96, 95), (727, 440, 111, 480), (51, 50, 9, 8), (571, 268, 137, 505), (851, 843, 709, 441), (158, 484, 485, 160), (357, 359, 358, 356, 354, 847, 846, 353, 355), (318, 665, 663, 316), (471, 119, 341, 824), (101, 512, 513, 99), (472, 118, 351, 814), (824, 341, 339, 822), (25, 20, 22, 26), (619, 617, 214, 216), (589, 587, 244, 246), (716, 449, 447, 714), (533, 133, 134, 508), (444, 711, 708, 442), (491, 128, 313, 682), (40, 41, 37, 36), (769, 771, 386, 384), (793, 791, 368, 370), (239, 584, 586, 241), (30, 31, 29, 28), (568, 570, 265, 263), (411, 413, 415, 416, 414, 412, 864, 153), (632, 207, 205, 630), (778, 779, 375, 373), (676, 678, 309, 307), (776, 391, 116, 475), (489, 130, 304, 689), (840, 856, 644, 179), (199, 624, 626, 201), (259, 564, 566, 261), (788, 790, 367, 365), (715, 713, 446, 448), (550, 548, 284, 286), (542, 297, 135, 507), (723, 721, 434, 436), (830, 529, 564, 259), (577, 575, 252, 254), (677, 675, 308, 310), (379, 381, 116, 391, 389, 387, 385, 383, 859, 852, 382, 384, 386, 388, 390, 55, 57, 399, 397, 395, 394, 396, 398, 400, 115, 410, 408, 406, 404, 402, 853, 864, 401, 403, 405, 407, 409, 113, 420, 418, 416, 415, 417, 419, 112, 430, 428, 426, 424, 422, 153, 152, 421, 423, 425, 427, 429, 111, 440, 439, 109, 450, 448, 446, 444, 442, 867, 851, 441, 443, 445, 447, 449, 108, 47, 43, 40, 36, 30, 28, 19, 52, 14, 870, 833, 325, 326, 327, 328, 329, 62, 59, 61, 332, 331, 330, 26, 22, 21, 39, 33, 35, 122, 315, 317, 319, 321, 323, 127, 128, 324, 322, 320, 318, 316, 858, 80, 158, 65, 69, 71, 83, 85, 86, 88, 90, 93, 95, 96, 117, 372, 370, 368, 366, 364, 846, 854, 363, 365, 367, 369, 371, 11, 13, 380, 378, 376, 377), (547, 549, 283, 281), (703, 701, 454, 456), (222, 605, 603, 220), (151, 462, 464, 150), (582, 257, 255, 580), (543, 296, 294, 541), (725, 723, 436, 438), (288, 535, 537, 290), (76, 77, 75, 72), (493, 494, 167, 166), (635, 636, 634, 848, 856, 633), (250, 871, 165, 249, 252), (718, 721, 723, 722, 720, 719, 839, 831), (78, 81, 79, 80), (833, 862, 693, 325), (859, 514, 778, 373), (870, 837, 27, 24), (687, 688, 303, 301), (526, 528, 860), (857, 530, 526, 860, 529), (305, 674, 676, 307), (722, 724, 437, 435), (498, 144, 187, 652), (501, 141, 217, 622), (571, 505, 582, 580, 578, 576, 574, 575, 577, 579, 581, 504, 592, 590, 588, 586, 584, 528, 865, 583, 585, 587, 589, 591, 503, 602, 600, 598, 596, 594, 595, 597, 599, 601, 502, 612, 610, 608, 606, 604, 527, 861, 603, 605, 607, 609, 611, 501, 622, 620, 618, 616, 617, 619, 621, 500, 632, 630, 628, 626, 624, 850, 848, 623, 625, 627, 629, 631, 499, 467, 510, 506, 572, 570, 568, 566, 564, 529, 860, 563, 565, 567, 569), (269, 554, 556, 271), (211, 212, 210, 842, 832, 209), (763, 761, 395, 397), (671, 324, 128, 491), (693, 862, 92, 91, 694), (761, 758, 393, 395), (260, 563, 860, 165), (402, 748, 855, 853), (626, 628, 203, 201), (485, 486, 161, 160), (515, 852, 393, 758), (200, 623, 848, 844), (852, 515, 768, 382), (89, 91, 90, 88), (441, 709, 710, 443), (556, 558, 273, 271), (765, 763, 397, 399), (240, 583, 865, 827), (670, 668, 666, 664, 521, 520, 522, 523, 526, 519, 518, 531, 532, 533, 508, 543, 541, 539, 537, 536, 538, 540, 542, 507, 552, 551, 549, 547, 545, 530, 857, 544, 546, 548, 550, 0, 2, 562, 560, 558, 557, 559, 561, 506, 510, 463, 512, 511, 509, 516, 517, 483, 706, 704, 702, 700, 699, 513, 843, 698, 701, 703, 705, 707, 482, 46, 51, 8, 4, 6, 16, 18, 29, 53, 49, 44, 32, 34, 38, 23, 58, 60, 63, 697, 696, 695, 694, 91, 89, 87, 82, 84, 70, 68, 67, 64, 97, 94, 92, 862, 690, 27, 837, 31, 37, 41, 727, 480, 736, 734, 732, 730, 729, 831, 828, 728, 731, 733, 735, 737, 479, 746, 744, 742, 740, 739, 741, 743, 745, 747, 478, 756, 754, 752, 750, 749, 826, 855, 748, 751, 753, 755, 757, 477, 766, 764, 762, 760, 759, 761, 763, 765, 54, 56, 775, 773, 771, 769, 768, 515, 514, 767, 770, 772, 774, 776, 475, 785, 783, 781, 780, 782, 784, 10, 12, 794, 792, 790, 788, 787, 834, 829, 786, 789, 791, 793, 795, 474, 804, 802, 800, 798, 799, 801, 803, 805, 472, 814, 812, 810, 808, 807, 841, 849, 806, 809, 811, 813, 815, 471, 824, 822, 820, 818, 816, 819, 821, 823, 825, 470, 469, 468, 466, 465, 464, 462, 461, 467, 499, 642, 640, 638, 636, 635, 637, 639, 641, 498, 652, 650, 648, 646, 644, 856, 868, 643, 645, 647, 649, 651, 497, 662, 660, 658, 657, 659, 661, 496, 495, 494, 493, 473, 476, 490, 488, 487, 486, 485, 484, 79, 81, 684, 686, 685, 683, 869, 673, 675, 677, 680, 678, 676, 674, 866, 663, 665, 667, 669, 671, 491, 492, 672), (720, 722, 435, 433), (738, 741, 739, 828, 826), (846, 829, 797, 353), (844, 848, 634, 189), (702, 704, 457, 455), (189, 191, 192, 190, 840, 844), (705, 703, 456, 458), (477, 115, 400, 766), (836, 527, 604, 219), (527, 836, 230, 593), (599, 597, 234, 236), (2, 1, 277, 562), (164, 863, 835, 830, 165, 871), (855, 826, 828, 831, 839, 843, 513, 514, 515), (810, 812, 349, 347), (513, 849, 841, 829, 834, 514), (164, 871, 827, 836, 832, 842, 844, 840, 838), (854, 846, 847, 845, 151, 853, 852, 859), (80, 858, 159), (861, 527, 865, 528, 526, 868, 856, 848, 850)])
me_sparkfun_soic28_dip_adapter_v10.polygons.foreach_set('material_index', [0, 0, 1, 0, 0, 0, 0, 0, 0, 0, 0, 0, 0, 0, 0, 0, 0, 0, 0, 0, 0, 0, 0, 0, 0, 0, 0, 0, 0, 0, 0, 0, 0, 0, 2, 0, 0, 0, 0, 0, 0, 0, 0, 0, 0, 0, 0, 0, 0, 0, 0, 0, 0, 0, 0, 0, 0, 0, 0, 0, 0, 1, 0, 0, 2, 0, 0, 0, 0, 0, 0, 0, 0, 0, 0, 0, 0, 1, 0, 0, 0, 0, 0, 0, 0, 0, 0, 0, 0, 0, 0, 0, 0, 0, 0, 0, 0, 0, 0, 0, 1, 0, 0, 2, 0, 0, 0, 0, 0, 0, 0, 0, 0, 0, 0, 0, 0, 0, 0, 1, 0, 0, 0, 0, 0, 0, 0, 0, 0, 2, 2, 0, 0, 0, 0, 0, 0, 0, 0, 0, 0, 0, 0, 2, 0, 0, 0, 0, 0, 0, 0, 0, 0, 0, 0, 2, 0, 0, 0, 0, 0, 2, 0, 0, 0, 1, 0, 0, 0, 0, 0, 1, 0, 0, 0, 0, 0, 0, 0, 0, 1, 0, 0, 0, 2, 0, 0, 0, 1, 0, 0, 0, 0, 0, 0, 0, 0, 0, 0, 0, 0, 0, 0, 0, 0, 0, 1, 0, 0, 0, 0, 0, 0, 0, 0, 0, 0, 0, 0, 0, 0, 0, 0, 0, 0, 0, 0, 0, 0, 1, 0, 0, 0, 1, 0, 0, 0, 0, 0, 0, 0, 0, 0, 0, 0, 0, 0, 0, 0, 0, 0, 0, 0, 0, 0, 0, 0, 0, 0, 0, 1, 0, 0, 0, 0, 0, 0, 0, 0, 0, 0, 0, 0, 0, 0, 0, 0, 0, 0, 0, 0, 0, 0, 0, 0, 0, 0, 0, 0, 0, 0, 0, 0, 0, 0, 0, 0, 0, 0, 0, 0, 0, 0, 0, 0, 0, 0, 0, 0, 0, 0, 0, 0, 0, 0, 0, 0, 0, 0, 0, 0, 0, 0, 0, 0, 0, 0, 0, 2, 0, 0, 0, 2, 0, 0, 0, 0, 0, 0, 0, 0, 0, 0, 0, 0, 0, 0, 0, 0, 0, 0, 0, 0, 0, 0, 0, 0, 0, 0, 0, 0, 0, 0, 0, 0, 0, 0, 0, 0, 0, 0, 0, 0, 0, 0, 0, 0, 0, 0, 0, 0, 2, 0, 0, 0, 0, 0, 0, 0, 0, 0, 0, 0, 0, 0, 0, 0, 0, 0, 0, 2, 0, 0, 0, 0, 0, 0, 0, 0, 0, 0, 0, 0, 0, 0, 0, 0, 2, 0, 0, 0, 0, 0, 0, 0, 0, 0, 0, 1, 2, 1, 0, 0, 0, 0, 0, 0, 0, 0, 0, 0, 0, 1, 0, 2, 0, 0, 1, 0, 0, 0, 0, 0, 0, 0, 0, 0, 0, 0, 0, 0, 1, 0, 1, 0, 0, 0, 2, 0, 0, 0, 0, 0, 0, 0, 0, 0, 0, 0, 0, 0, 0])
_uv = me_sparkfun_soic28_dip_adapter_v10.uv_layers.new(name='UVMap')
_uv.uv.foreach_set('vector', [0.0, 0.0, 1.0, 0.0, 1.0, 1.0, 0.0, 1.0, 0.0, 0.0, 1.0, 0.0, 1.0, 1.0, 0.0, 1.0, 0.9533, 0.5286, 0.9429, 0.5233, 0.9533, 0.4714, 0.9571, 0.4643, 0.9571, 0.5357, 0.0, 0.0, 1.0, 0.0, 1.0, 1.0, 0.0, 1.0, 0.0, 0.0, 1.0, 0.0, 1.0, 1.0, 0.0, 1.0, 0.0, 0.0, 1.0, 0.0, 1.0, 1.0, 0.0, 1.0, 0.0, 0.0, 1.0, 0.0, 1.0, 1.0, 0.0, 1.0, 0.0, 0.0, 1.0, 0.0, 1.0, 1.0, 0.0, 1.0, 0.0, 0.0, 1.0, 0.0, 1.0, 1.0, 0.0, 1.0, 0.0, 0.0, 1.0, 0.0, 1.0, 1.0, 0.0, 1.0, 0.0, 0.0, 1.0, 0.0, 1.0, 1.0, 0.0, 1.0, 0.0, 0.0, 1.0, 0.0, 1.0, 1.0, 0.0, 1.0, 0.0, 0.0, 1.0, 0.0, 1.0, 1.0, 0.0, 1.0, 0.0, 0.0, 1.0, 0.0, 1.0, 1.0, 0.0, 1.0, 0.0, 0.0, 1.0, 0.0, 1.0, 1.0, 0.0, 1.0, 0.0, 0.0, 1.0, 0.0, 1.0, 1.0, 0.0, 1.0, 0.0, 0.0, 1.0, 0.0, 1.0, 1.0, 0.0, 1.0, 0.0, 0.0, 1.0, 0.0, 1.0, 1.0, 0.0, 1.0, 0.0, 0.0, 1.0, 0.0, 1.0, 1.0, 0.0, 1.0, 0.0, 0.0, 1.0, 0.0, 1.0, 1.0, 0.0, 1.0, 0.0, 0.0, 1.0, 0.0, 1.0, 1.0, 0.0, 1.0, 0.0, 0.0, 1.0, 0.0, 1.0, 1.0, 0.0, 1.0, 0.0, 0.0, 1.0, 0.0, 1.0, 1.0, 0.0, 1.0, 0.0, 0.0, 1.0, 0.0, 1.0, 1.0, 0.0, 1.0, 0.0, 0.0, 1.0, 0.0, 1.0, 1.0, 0.0, 1.0, 0.0, 0.0, 1.0, 0.0, 1.0, 1.0, 0.0, 1.0, 0.0, 0.0, 1.0, 0.0, 1.0, 1.0, 0.0, 1.0, 0.0, 0.0, 1.0, 0.0, 1.0, 1.0, 0.0, 1.0, 0.0, 0.0, 1.0, 0.0, 1.0, 1.0, 0.0, 1.0, 0.0, 0.0, 1.0, 0.0, 1.0, 1.0, 0.0, 1.0, 0.0, 0.0, 1.0, 0.0, 1.0, 1.0, 0.0, 1.0, 0.0, 0.0, 1.0, 0.0, 1.0, 1.0, 0.0, 1.0, 0.0, 0.0, 1.0, 0.0, 1.0, 1.0, 0.0, 1.0, 0.0, 0.0, 1.0, 0.0, 1.0, 1.0, 0.0, 1.0, 0.9038, 0.1, 0.9, 0.1071, 0.9, 0.9643, 0.6571, 0.6071, 0.6552, 0.6036, 0.65, 0.601, 0.6429, 0.6, 0.6357, 0.601, 0.6305, 0.6036, 0.6286, 0.6071, 0.6286, 0.3929, 0.6305, 0.3964, 0.6357, 0.399, 0.6429, 0.4, 0.65, 0.399, 0.6552, 0.3964, 0.6571, 0.3929, 0.6571, 0.3214, 0.6552, 0.3179, 0.65, 0.3152, 0.6429, 0.3143, 0.6357, 0.3152, 0.6305, 0.3179, 0.6286, 0.3214, 0.3695, 0.3893, 0.3643, 0.3867, 0.3571, 0.3857, 0.35, 0.3867, 0.35, 0.3276, 0.3571, 0.3286, 0.3643, 0.3276, 0.3695, 0.325, 0.3714, 0.3214, 0.3695, 0.3179, 0.3643, 0.3152, 0.1, 0.1071, 0.09617, 0.1, 0.08571, 0.09477, 0.09617, 0.04286, 0.1, 0.03571, 0.09617, 0.02857, 0.08571, 0.02334, 0.07143, 0.02143, 0.05714, 0.02334, 0.04668, 0.02857, 0.04286, 0.03571, 0.04668, 0.04286, 0.05714, 0.04809, 0.07143, 0.05, 0.07143, 0.09286, 0.05714, 0.09477, 0.04669, 0.1, 0.04286, 0.1071, 0.04286, 0.9643, 0.04669, 0.9714, 5.364e-07, 1.0, 0.0, 2.145e-07, 1.0, 0.0, 0.9533, 0.04286, 0.9571, 0.03571, 0.9533, 0.02857, 0.9429, 0.02334, 0.9286, 0.02143, 0.9143, 0.02334, 0.9038, 0.02857, 0.9, 0.03571, 0.9038, 0.04286, 0.9143, 0.04809, 0.9286, 0.05, 0.9429, 0.04809, 0.9286, 0.09286, 0.9143, 0.09477, 0.0, 0.0, 1.0, 0.0, 1.0, 1.0, 0.0, 1.0, 0.0, 0.0, 1.0, 0.0, 1.0, 1.0, 0.0, 1.0, 0.0, 0.0, 1.0, 0.0, 1.0, 1.0, 0.0, 1.0, 0.0, 0.0, 1.0, 0.0, 1.0, 1.0, 0.0, 1.0, 0.0, 0.0, 1.0, 0.0, 1.0, 1.0, 0.0, 1.0, 0.0, 0.0, 1.0, 0.0, 1.0, 1.0, 0.0, 1.0, 0.0, 0.0, 1.0, 0.0, 1.0, 1.0, 0.0, 1.0, 0.0, 0.0, 1.0, 0.0, 1.0, 1.0, 0.0, 1.0, 0.0, 0.0, 1.0, 0.0, 1.0, 1.0, 0.0, 1.0, 0.0, 0.0, 1.0, 0.0, 1.0, 1.0, 0.0, 1.0, 0.0, 0.0, 1.0, 0.0, 1.0, 1.0, 0.0, 1.0, 0.0, 0.0, 1.0, 0.0, 1.0, 1.0, 0.0, 1.0, 0.0, 0.0, 1.0, 0.0, 1.0, 1.0, 0.0, 1.0, 0.0, 0.0, 1.0, 0.0, 1.0, 1.0, 0.0, 1.0, 0.0, 0.0, 1.0, 0.0, 1.0, 1.0, 0.0, 1.0, 0.0, 0.0, 1.0, 0.0, 1.0, 1.0, 0.0, 1.0, 0.0, 0.0, 1.0, 0.0, 1.0, 1.0, 0.0, 1.0, 0.0, 0.0, 1.0, 0.0, 1.0, 1.0, 0.0, 1.0, 0.0, 0.0, 1.0, 0.0, 1.0, 1.0, 0.0, 1.0, 0.0, 0.0, 1.0, 0.0, 1.0, 1.0, 0.0, 1.0, 0.0, 0.0, 1.0, 0.0, 1.0, 1.0, 0.0, 1.0, 0.0, 0.0, 1.0, 0.0, 1.0, 1.0, 0.0, 1.0, 0.0, 0.0, 1.0, 0.0, 1.0, 1.0, 0.0, 1.0, 0.0, 0.0, 1.0, 0.0, 1.0, 1.0, 0.0, 1.0, 0.0, 0.0, 1.0, 0.0, 1.0, 1.0, 0.0, 1.0, 0.0, 0.0, 1.0, 0.0, 1.0, 1.0, 0.0, 1.0, 0.09617, 0.9, 0.1, 0.8929, 0.1, 0.03571, 0.3571, 0.3143, 0.35, 0.3152, 0.3448, 0.3179, 0.3429, 0.3214, 0.3429, 0.3929, 0.3448, 0.3964, 0.35, 0.399, 0.3571, 0.6, 0.35, 0.601, 0.3448, 0.6036, 0.3429, 0.6071, 0.3448, 0.6107, 0.35, 0.6133, 0.3571, 0.6143, 0.3643, 0.6133, 0.3571, 0.6714, 0.35, 0.6724, 0.3448, 0.675, 0.3429, 0.6786, 0.3448, 0.6821, 0.1, 0.9643, 0.09617, 0.9571, 0.08571, 0.9519, 0.07143, 0.95, 0.07143, 0.9071, 0.08571, 0.9052, 0.0, 0.0, 1.0, 0.0, 1.0, 1.0, 0.0, 1.0, 0.0, 0.0, 1.0, 0.0, 1.0, 1.0, 0.0, 1.0, 0.9286, 0.5214, 0.9143, 0.5233, 0.9038, 0.5286, 0.9, 0.5357, 0.9, 0.4643, 0.9038, 0.4714, 0.9143, 0.4767, 0.9286, 0.4786, 0.9429, 0.4767, 0.9533, 0.4714, 0.9429, 0.5233, 0.0, 0.0, 1.0, 0.0, 1.0, 1.0, 0.0, 1.0, 0.0, 0.0, 1.0, 0.0, 1.0, 1.0, 0.0, 1.0, 0.0, 0.0, 1.0, 0.0, 1.0, 1.0, 0.0, 1.0, 0.0, 0.0, 1.0, 0.0, 1.0, 1.0, 0.0, 1.0, 0.0, 0.0, 1.0, 0.0, 1.0, 1.0, 0.0, 1.0, 0.0, 0.0, 1.0, 0.0, 1.0, 1.0, 0.0, 1.0, 0.0, 0.0, 1.0, 0.0, 1.0, 1.0, 0.0, 1.0, 0.0, 0.0, 1.0, 0.0, 1.0, 1.0, 0.0, 1.0, 0.0, 0.0, 1.0, 0.0, 1.0, 1.0, 0.0, 1.0, 0.0, 0.0, 1.0, 0.0, 1.0, 1.0, 0.0, 1.0, 0.0, 0.0, 1.0, 0.0, 1.0, 1.0, 0.0, 1.0, 0.0, 0.0, 1.0, 0.0, 1.0, 1.0, 0.0, 1.0, 0.09617, 0.6143, 0.1, 0.6071, 0.1, 0.6786, 0.09617, 0.6714, 0.08571, 0.6662, 0.07143, 0.6643, 0.08571, 0.6195, 0.0, 0.0, 1.0, 0.0, 1.0, 1.0, 0.0, 1.0, 0.0, 0.0, 1.0, 0.0, 1.0, 1.0, 0.0, 1.0, 0.0, 0.0, 1.0, 0.0, 1.0, 1.0, 0.0, 1.0, 0.0, 0.0, 1.0, 0.0, 1.0, 1.0, 0.0, 1.0, 0.0, 0.0, 1.0, 0.0, 1.0, 1.0, 0.0, 1.0, 0.0, 0.0, 1.0, 0.0, 1.0, 1.0, 0.0, 1.0, 0.0, 0.0, 1.0, 0.0, 1.0, 1.0, 0.0, 1.0, 0.0, 0.0, 1.0, 0.0, 1.0, 1.0, 0.0, 1.0, 0.0, 0.0, 1.0, 0.0, 1.0, 1.0, 0.0, 1.0, 0.0, 0.0, 1.0, 0.0, 1.0, 1.0, 0.0, 1.0, 0.0, 0.0, 1.0, 0.0, 1.0, 1.0, 0.0, 1.0, 0.0, 0.0, 1.0, 0.0, 1.0, 1.0, 0.0, 1.0, 0.0, 0.0, 1.0, 0.0, 1.0, 1.0, 0.0, 1.0, 0.0, 0.0, 1.0, 0.0, 1.0, 1.0, 0.0, 1.0, 0.0, 0.0, 1.0, 0.0, 1.0, 1.0, 0.0, 1.0, 0.0, 0.0, 1.0, 0.0, 1.0, 1.0, 0.0, 1.0, 0.0, 0.0, 1.0, 0.0, 1.0, 1.0, 0.0, 1.0, 0.0, 0.0, 1.0, 0.0, 1.0, 1.0, 0.0, 1.0, 0.0, 0.0, 1.0, 0.0, 1.0, 1.0, 0.0, 1.0, 0.0, 0.0, 1.0, 0.0, 1.0, 1.0, 0.0, 1.0, 0.0, 0.0, 1.0, 0.0, 1.0, 1.0, 0.0, 1.0, 0.0, 0.0, 1.0, 0.0, 1.0, 1.0, 0.0, 1.0, 0.09617, 0.1, 0.08571, 0.09477, 0.08571, 0.04809, 0.09617, 0.04286, 0.1, 0.03571, 0.1, 0.1071, 0.0, 0.0, 1.0, 0.0, 1.0, 1.0, 0.0, 1.0, 0.0, 0.0, 1.0, 0.0, 1.0, 1.0, 0.0, 1.0, 0.3448, 0.6036, 0.3429, 0.6071, 0.3429, 0.3929, 0.3448, 0.3964, 0.35, 0.399, 0.0, 0.0, 1.0, 0.0, 1.0, 1.0, 0.0, 1.0, 0.0, 0.0, 1.0, 0.0, 1.0, 1.0, 0.0, 1.0, 0.0, 0.0, 1.0, 0.0, 1.0, 1.0, 0.0, 1.0, 0.0, 0.0, 1.0, 0.0, 1.0, 1.0, 0.0, 1.0, 0.0, 0.0, 1.0, 0.0, 1.0, 1.0, 0.0, 1.0, 0.0, 0.0, 1.0, 0.0, 1.0, 1.0, 0.0, 1.0, 0.0, 0.0, 1.0, 0.0, 1.0, 1.0, 0.0, 1.0, 0.0, 0.0, 1.0, 0.0, 1.0, 1.0, 0.0, 1.0, 0.0, 0.0, 1.0, 0.0, 1.0, 1.0, 0.0, 1.0, 0.0, 0.0, 1.0, 0.0, 1.0, 1.0, 0.0, 1.0, 0.0, 0.0, 1.0, 0.0, 1.0, 1.0, 0.0, 1.0, 0.0, 0.0, 1.0, 0.0, 1.0, 1.0, 0.0, 1.0, 0.0, 0.0, 1.0, 0.0, 1.0, 1.0, 0.0, 1.0, 0.0, 0.0, 1.0, 0.0, 1.0, 1.0, 0.0, 1.0, 0.0, 0.0, 1.0, 0.0, 1.0, 1.0, 0.0, 1.0, 0.6571, 0.3214, 0.6571, 0.3929, 0.6552, 0.3893, 0.65, 0.3867, 0.6552, 0.325, 0.0, 0.0, 1.0, 0.0, 1.0, 1.0, 0.0, 1.0, 0.0, 0.0, 1.0, 0.0, 1.0, 1.0, 0.0, 1.0, 0.0, 0.0, 1.0, 0.0, 1.0, 1.0, 0.0, 1.0, 0.0, 0.0, 1.0, 0.0, 1.0, 1.0, 0.0, 1.0, 0.0, 0.0, 1.0, 0.0, 1.0, 1.0, 0.0, 1.0, 0.0, 0.0, 1.0, 0.0, 1.0, 1.0, 0.0, 1.0, 0.0, 0.0, 1.0, 0.0, 1.0, 1.0, 0.0, 1.0, 0.0, 0.0, 1.0, 0.0, 1.0, 1.0, 0.0, 1.0, 0.0, 0.0, 1.0, 0.0, 1.0, 1.0, 0.0, 1.0, 0.08571, 0.04809, 0.09617, 0.04286, 0.08571, 0.09477, 0.07143, 0.09286, 0.07143, 0.05, 0.9038, 0.1857, 0.9143, 0.1909, 0.9143, 0.2376, 0.9038, 0.2429, 0.9, 0.25, 0.9, 0.1786, 0.0, 0.0, 1.0, 0.0, 1.0, 1.0, 0.0, 1.0, 0.0, 0.0, 1.0, 0.0, 1.0, 1.0, 0.0, 1.0, 0.0, 0.0, 1.0, 0.0, 1.0, 1.0, 0.0, 1.0, 0.0, 0.0, 1.0, 0.0, 1.0, 1.0, 0.0, 1.0, 0.0, 0.0, 1.0, 0.0, 1.0, 1.0, 0.0, 1.0, 0.0, 0.0, 1.0, 0.0, 1.0, 1.0, 0.0, 1.0, 0.0, 0.0, 1.0, 0.0, 1.0, 1.0, 0.0, 1.0, 0.0, 0.0, 1.0, 0.0, 1.0, 1.0, 0.0, 1.0, 0.0, 0.0, 1.0, 0.0, 1.0, 1.0, 0.0, 1.0, 0.0, 0.0, 1.0, 0.0, 1.0, 1.0, 0.0, 1.0, 0.0, 0.0, 1.0, 0.0, 1.0, 1.0, 0.0, 1.0, 0.0, 0.0, 1.0, 0.0, 1.0, 1.0, 0.0, 1.0, 0.05714, 0.6195, 0.07143, 0.6214, 0.05714, 0.6662, 0.04669, 0.6714, 0.04286, 0.6786, 0.04286, 0.6071, 0.04669, 0.6143, 0.0, 0.0, 1.0, 0.0, 1.0, 1.0, 0.0, 1.0, 0.0, 0.0, 1.0, 0.0, 1.0, 1.0, 0.0, 1.0, 0.0, 0.0, 1.0, 0.0, 1.0, 1.0, 0.0, 1.0, 0.0, 0.0, 1.0, 0.0, 1.0, 1.0, 0.0, 1.0, 0.0, 0.0, 1.0, 0.0, 1.0, 1.0, 0.0, 1.0, 0.0, 0.0, 1.0, 0.0, 1.0, 1.0, 0.0, 1.0, 0.0, 0.0, 1.0, 0.0, 1.0, 1.0, 0.0, 1.0, 0.0, 0.0, 1.0, 0.0, 1.0, 1.0, 0.0, 1.0, 0.0, 0.0, 1.0, 0.0, 1.0, 1.0, 0.0, 1.0, 0.0, 0.0, 1.0, 0.0, 1.0, 1.0, 0.0, 1.0, 0.0, 0.0, 1.0, 0.0, 1.0, 1.0, 0.0, 1.0, 0.9286, 0.9071, 0.9286, 0.95, 0.9143, 0.9519, 0.9038, 0.9571, 0.9, 0.9643, 0.9, 0.8929, 0.9038, 0.9, 0.9143, 0.9052, 0.0, 0.0, 1.0, 0.0, 1.0, 1.0, 0.0, 1.0, 0.0, 0.0, 1.0, 0.0, 1.0, 1.0, 0.0, 1.0, 0.0, 0.0, 1.0, 0.0, 1.0, 1.0, 0.0, 1.0, 0.0, 0.0, 1.0, 0.0, 1.0, 1.0, 0.0, 1.0, 0.0, 0.0, 1.0, 0.0, 1.0, 1.0, 0.0, 1.0, 0.9533, 0.6714, 0.9429, 0.6662, 0.9286, 0.6643, 0.9143, 0.6662, 0.9143, 0.6195, 0.9286, 0.6214, 0.9429, 0.6195, 0.9533, 0.6143, 0.9571, 0.6071, 0.9533, 0.6, 0.9429, 0.5948, 0.9286, 0.5929, 0.9143, 0.5948, 0.9038, 0.6, 0.9, 0.6071, 0.9, 0.5357, 0.9038, 0.5429, 0.9143, 0.5481, 0.9286, 0.55, 0.9429, 0.5481, 0.9533, 0.5429, 0.9571, 0.5357, 0.9533, 0.5286, 0.9429, 0.5233, 0.9533, 0.4714, 0.9571, 0.4643, 0.9533, 0.4571, 0.9429, 0.4519, 0.9286, 0.45, 0.9143, 0.4519, 0.9038, 0.4571, 0.9, 0.4643, 0.9, 0.3929, 0.9038, 0.4, 0.9143, 0.4052, 0.9286, 0.4071, 0.9429, 0.4052, 0.9533, 0.4, 0.9571, 0.3929, 0.9533, 0.3857, 0.9429, 0.3805, 0.9286, 0.3786, 0.9143, 0.3805, 0.9038, 0.3286, 0.9143, 0.3338, 0.9286, 0.3357, 0.9429, 0.3338, 0.9533, 0.3286, 0.9571, 0.3214, 0.9533, 0.3143, 0.9429, 0.3091, 0.9286, 0.3071, 0.9143, 0.3091, 0.9038, 0.3143, 0.9, 0.3214, 0.9, 0.25, 0.9038, 0.2571, 0.9143, 0.2624, 0.9286, 0.2643, 0.9429, 0.2624, 0.9533, 0.2571, 0.9571, 0.25, 0.9533, 0.2429, 0.9429, 0.2376, 0.9286, 0.2357, 0.9143, 0.2376, 0.9143, 0.1909, 0.9286, 0.1929, 0.9429, 0.1909, 0.9533, 0.1857, 0.9571, 0.1786, 0.9533, 0.1714, 0.9429, 0.1662, 0.9286, 0.1643, 0.9143, 0.1662, 0.9038, 0.1714, 0.9, 0.1786, 0.9, 0.1071, 0.9038, 0.1143, 0.9143, 0.1195, 0.9286, 0.1214, 0.9429, 0.1195, 0.9533, 0.1143, 0.9571, 0.1071, 0.9533, 0.1, 0.9429, 0.09477, 0.9286, 0.09286, 0.9429, 0.04809, 0.9533, 0.04286, 1.0, 0.0, 1.0, 1.0, 5.364e-07, 1.0, 0.04669, 0.9714, 0.05714, 0.9767, 0.07143, 0.9786, 0.08571, 0.9767, 0.09617, 0.9714, 0.1, 0.9643, 0.1, 0.8929, 0.09617, 0.8857, 0.08571, 0.8805, 0.07143, 0.8786, 0.05714, 0.8805, 0.04669, 0.8857, 0.04286, 0.8929, 0.04286, 0.8214, 0.04669, 0.8286, 0.05714, 0.8338, 0.07143, 0.8357, 0.08571, 0.8338, 0.09617, 0.8286, 0.1, 0.8214, 0.09617, 0.8143, 0.08571, 0.8091, 0.07143, 0.8071, 0.08571, 0.7624, 0.09617, 0.7571, 0.1, 0.75, 0.35, 0.6848, 0.3571, 0.6857, 0.3643, 0.6848, 0.6305, 0.6821, 0.6357, 0.6848, 0.6429, 0.6857, 0.65, 0.6848, 0.6552, 0.6821, 0.6571, 0.6786, 0.6552, 0.675, 0.65, 0.6724, 0.6429, 0.6714, 0.6357, 0.6724, 0.6305, 0.675, 0.6286, 0.6786, 0.6286, 0.6071, 0.6305, 0.6107, 0.6357, 0.6133, 0.6429, 0.6143, 0.65, 0.6133, 0.6552, 0.6107, 0.6571, 0.6071, 0.9, 0.9643, 0.9038, 0.9714, 0.9143, 0.9767, 0.9286, 0.9786, 0.9429, 0.9767, 0.9533, 0.9714, 0.9571, 0.9643, 0.9533, 0.9571, 0.9429, 0.9519, 0.9286, 0.95, 0.9286, 0.9071, 0.9429, 0.9052, 0.9533, 0.9, 0.9571, 0.8929, 0.9533, 0.8857, 0.9429, 0.8805, 0.9286, 0.8786, 0.9143, 0.8805, 0.9038, 0.8857, 0.9, 0.8929, 0.9, 0.8214, 0.9038, 0.8286, 0.9143, 0.8338, 0.9286, 0.8357, 0.9429, 0.8338, 0.9533, 0.8286, 0.9571, 0.8214, 0.9533, 0.8143, 0.9429, 0.8091, 0.9286, 0.8071, 0.9143, 0.8091, 0.9143, 0.7624, 0.9286, 0.7643, 0.9429, 0.7624, 0.9533, 0.7571, 0.9571, 0.75, 0.9533, 0.7429, 0.9429, 0.7376, 0.9286, 0.7357, 0.9143, 0.7376, 0.9038, 0.7429, 0.9, 0.75, 0.9, 0.6786, 0.9038, 0.6857, 0.9143, 0.6909, 0.9286, 0.6929, 0.9429, 0.6909, 0.9533, 0.6857, 0.9571, 0.6786, 0.0, 0.0, 1.0, 0.0, 1.0, 1.0, 0.0, 1.0, 0.0, 0.0, 1.0, 0.0, 1.0, 1.0, 0.0, 1.0, 0.0, 0.0, 1.0, 0.0, 1.0, 1.0, 0.0, 1.0, 0.9429, 0.6662, 0.9286, 0.6214, 0.9429, 0.6195, 0.9533, 0.6143, 0.9571, 0.6071, 0.9571, 0.6786, 0.9533, 0.6714, 0.0, 0.0, 1.0, 0.0, 1.0, 1.0, 0.0, 1.0, 0.0, 0.0, 1.0, 0.0, 1.0, 1.0, 0.0, 1.0, 0.0, 0.0, 1.0, 0.0, 1.0, 1.0, 0.0, 1.0, 0.0, 0.0, 1.0, 0.0, 1.0, 1.0, 0.0, 1.0, 0.0, 0.0, 1.0, 0.0, 1.0, 1.0, 0.0, 1.0, 0.9533, 0.8143, 0.9429, 0.8091, 0.9429, 0.7624, 0.9533, 0.7571, 0.9571, 0.75, 0.9571, 0.8214, 0.0, 0.0, 1.0, 0.0, 1.0, 1.0, 0.0, 1.0, 0.0, 0.0, 1.0, 0.0, 1.0, 1.0, 0.0, 1.0, 0.0, 0.0, 1.0, 0.0, 1.0, 1.0, 0.0, 1.0, 0.0, 0.0, 1.0, 0.0, 1.0, 1.0, 0.0, 1.0, 0.0, 0.0, 1.0, 0.0, 1.0, 1.0, 0.0, 1.0, 0.0, 0.0, 1.0, 0.0, 1.0, 1.0, 0.0, 1.0, 0.0, 0.0, 1.0, 0.0, 1.0, 1.0, 0.0, 1.0, 0.0, 0.0, 1.0, 0.0, 1.0, 1.0, 0.0, 1.0, 0.9571, 0.8929, 0.9571, 0.03571, 0.9533, 0.02857, 1.0, 2.387e-07, 1.0, 1.0, 0.9571, 0.9643, 0.9533, 0.9571, 0.9429, 0.9052, 0.9533, 0.9, 0.0, 0.0, 1.0, 0.0, 1.0, 1.0, 0.0, 1.0, 0.0, 0.0, 1.0, 0.0, 1.0, 1.0, 0.0, 1.0, 0.0, 0.0, 1.0, 0.0, 1.0, 1.0, 0.0, 1.0, 0.04669, 0.4714, 0.05714, 0.4767, 0.05714, 0.5233, 0.04669, 0.5286, 0.04286, 0.5357, 0.04286, 0.4643, 0.0, 0.0, 1.0, 0.0, 1.0, 1.0, 0.0, 1.0, 0.0, 0.0, 1.0, 0.0, 1.0, 1.0, 0.0, 1.0, 0.0, 0.0, 1.0, 0.0, 1.0, 1.0, 0.0, 1.0, 0.6429, 0.4, 0.65, 0.399, 0.6552, 0.3964, 0.6552, 0.6036, 0.65, 0.601, 0.6429, 0.6, 0.6357, 0.601, 0.6357, 0.399, 0.0, 0.0, 1.0, 0.0, 1.0, 1.0, 0.0, 1.0, 0.0, 0.0, 1.0, 0.0, 1.0, 1.0, 0.0, 1.0, 0.0, 0.0, 1.0, 0.0, 1.0, 1.0, 0.0, 1.0, 0.0, 0.0, 1.0, 0.0, 1.0, 1.0, 0.0, 1.0, 0.0, 0.0, 1.0, 0.0, 1.0, 1.0, 0.0, 1.0, 0.0, 0.0, 1.0, 0.0, 1.0, 1.0, 0.0, 1.0, 0.0, 0.0, 1.0, 0.0, 1.0, 1.0, 0.0, 1.0, 0.0, 0.0, 1.0, 0.0, 1.0, 1.0, 0.0, 1.0, 0.0, 0.0, 1.0, 0.0, 1.0, 1.0, 0.0, 1.0, 0.0, 0.0, 1.0, 0.0, 1.0, 1.0, 0.0, 1.0, 0.0, 0.0, 1.0, 0.0, 1.0, 1.0, 0.0, 1.0, 0.0, 0.0, 1.0, 0.0, 1.0, 1.0, 0.0, 1.0, 0.0, 0.0, 1.0, 0.0, 1.0, 1.0, 0.0, 1.0, 0.0, 0.0, 1.0, 0.0, 1.0, 1.0, 0.0, 1.0, 0.0, 0.0, 1.0, 0.0, 1.0, 1.0, 0.0, 1.0, 0.0, 0.0, 1.0, 0.0, 1.0, 1.0, 0.0, 1.0, 0.0, 0.0, 1.0, 0.0, 1.0, 1.0, 0.0, 1.0, 0.9533, 0.1143, 0.9571, 0.1071, 0.9571, 0.1786, 0.9533, 0.1714, 0.9429, 0.1662, 0.9286, 0.1643, 0.9143, 0.1662, 0.9038, 0.1714, 0.9, 0.1786, 0.9038, 0.1857, 0.9143, 0.1909, 0.9286, 0.1929, 0.9286, 0.2357, 0.9143, 0.2376, 0.9038, 0.2429, 0.65, 0.3152, 0.6429, 0.3143, 0.6357, 0.3152, 0.9, 0.1071, 0.9038, 0.1143, 0.9143, 0.1195, 0.9286, 0.1214, 0.9429, 0.1195, 0.0, 0.0, 1.0, 0.0, 1.0, 1.0, 0.0, 1.0, 0.0, 0.0, 1.0, 0.0, 1.0, 1.0, 0.0, 1.0, 0.0, 0.0, 1.0, 0.0, 1.0, 1.0, 0.0, 1.0, 0.0, 0.0, 1.0, 0.0, 1.0, 1.0, 0.0, 1.0, 0.0, 0.0, 1.0, 0.0, 1.0, 1.0, 0.0, 1.0, 0.0, 0.0, 1.0, 0.0, 1.0, 1.0, 0.0, 1.0, 0.0, 0.0, 1.0, 0.0, 1.0, 1.0, 0.0, 1.0, 0.0, 0.0, 1.0, 0.0, 1.0, 1.0, 0.0, 1.0, 0.0, 0.0, 1.0, 0.0, 1.0, 1.0, 0.0, 1.0, 0.0, 0.0, 1.0, 0.0, 1.0, 1.0, 0.0, 1.0, 0.0, 0.0, 1.0, 0.0, 1.0, 1.0, 0.0, 1.0, 0.0, 0.0, 1.0, 0.0, 1.0, 1.0, 0.0, 1.0, 0.0, 0.0, 1.0, 0.0, 1.0, 1.0, 0.0, 1.0, 0.0, 0.0, 1.0, 0.0, 1.0, 1.0, 0.0, 1.0, 0.0, 0.0, 1.0, 0.0, 1.0, 1.0, 0.0, 1.0, 0.0, 0.0, 1.0, 0.0, 1.0, 1.0, 0.0, 1.0, 0.0, 0.0, 1.0, 0.0, 1.0, 1.0, 0.0, 1.0, 0.0, 0.0, 1.0, 0.0, 1.0, 1.0, 0.0, 1.0, 0.0, 0.0, 1.0, 0.0, 1.0, 1.0, 0.0, 1.0, 0.0, 0.0, 1.0, 0.0, 1.0, 1.0, 0.0, 1.0, 0.0, 0.0, 1.0, 0.0, 1.0, 1.0, 0.0, 1.0, 0.0, 0.0, 1.0, 0.0, 1.0, 1.0, 0.0, 1.0, 0.09617, 0.2429, 0.08571, 0.2376, 0.07143, 0.2357, 0.07143, 0.1929, 0.08571, 0.1909, 0.09617, 0.1857, 0.1, 0.1786, 0.1, 0.25, 0.0, 0.0, 1.0, 0.0, 1.0, 1.0, 0.0, 1.0, 0.0, 0.0, 1.0, 0.0, 1.0, 1.0, 0.0, 1.0, 0.0, 0.0, 1.0, 0.0, 1.0, 1.0, 0.0, 1.0, 0.09617, 0.4714, 0.1, 0.4643, 0.1, 0.5357, 0.09617, 0.5286, 0.08571, 0.5233, 0.0, 0.0, 1.0, 0.0, 1.0, 1.0, 0.0, 1.0, 0.0, 0.0, 1.0, 0.0, 1.0, 1.0, 0.0, 1.0, 0.0, 0.0, 1.0, 0.0, 1.0, 1.0, 0.0, 1.0, 0.0, 0.0, 1.0, 0.0, 1.0, 1.0, 0.0, 1.0, 0.0, 0.0, 1.0, 0.0, 1.0, 1.0, 0.0, 1.0, 0.0, 0.0, 1.0, 0.0, 1.0, 1.0, 0.0, 1.0, 0.0, 0.0, 1.0, 0.0, 1.0, 1.0, 0.0, 1.0, 0.0, 0.0, 1.0, 0.0, 1.0, 1.0, 0.0, 1.0, 0.0, 0.0, 1.0, 0.0, 1.0, 1.0, 0.0, 1.0, 0.0, 0.0, 1.0, 0.0, 1.0, 1.0, 0.0, 1.0, 0.0, 0.0, 1.0, 0.0, 1.0, 1.0, 0.0, 1.0, 0.0, 0.0, 1.0, 0.0, 1.0, 1.0, 0.0, 1.0, 0.0, 0.0, 1.0, 0.0, 1.0, 1.0, 0.0, 1.0, 0.0, 0.0, 1.0, 0.0, 1.0, 1.0, 0.0, 1.0, 0.0, 0.0, 1.0, 0.0, 1.0, 1.0, 0.0, 1.0, 0.0, 0.0, 1.0, 0.0, 1.0, 1.0, 0.0, 1.0, 0.0, 0.0, 1.0, 0.0, 1.0, 1.0, 0.0, 1.0, 0.0, 0.0, 1.0, 0.0, 1.0, 1.0, 0.0, 1.0, 0.0, 0.0, 1.0, 0.0, 1.0, 1.0, 0.0, 1.0, 0.0, 0.0, 1.0, 0.0, 1.0, 1.0, 0.0, 1.0, 0.0, 0.0, 1.0, 0.0, 1.0, 1.0, 0.0, 1.0, 0.0, 0.0, 1.0, 0.0, 1.0, 1.0, 0.0, 1.0, 0.0, 0.0, 1.0, 0.0, 1.0, 1.0, 0.0, 1.0, 0.0, 0.0, 1.0, 0.0, 1.0, 1.0, 0.0, 1.0, 0.0, 0.0, 1.0, 0.0, 1.0, 1.0, 0.0, 1.0, 0.0, 0.0, 1.0, 0.0, 1.0, 1.0, 0.0, 1.0, 0.09617, 0.3286, 0.1, 0.3214, 0.1, 0.3929, 0.09617, 0.3857, 0.08571, 0.3805, 0.0, 0.0, 1.0, 0.0, 1.0, 1.0, 0.0, 1.0, 0.0, 0.0, 1.0, 0.0, 1.0, 1.0, 0.0, 1.0, 0.0, 0.0, 1.0, 0.0, 1.0, 1.0, 0.0, 1.0, 0.0, 0.0, 1.0, 0.0, 1.0, 1.0, 0.0, 1.0, 0.0, 0.0, 1.0, 0.0, 1.0, 1.0, 0.0, 1.0, 0.0, 0.0, 1.0, 0.0, 1.0, 1.0, 0.0, 1.0, 0.0, 0.0, 1.0, 0.0, 1.0, 1.0, 0.0, 1.0, 0.0, 0.0, 1.0, 0.0, 1.0, 1.0, 0.0, 1.0, 0.0, 0.0, 1.0, 0.0, 1.0, 1.0, 0.0, 1.0, 0.0, 0.0, 1.0, 0.0, 1.0, 1.0, 0.0, 1.0, 0.0, 0.0, 1.0, 0.0, 1.0, 1.0, 0.0, 1.0, 0.0, 0.0, 1.0, 0.0, 1.0, 1.0, 0.0, 1.0, 0.0, 0.0, 1.0, 0.0, 1.0, 1.0, 0.0, 1.0, 0.0, 0.0, 1.0, 0.0, 1.0, 1.0, 0.0, 1.0, 0.0, 0.0, 1.0, 0.0, 1.0, 1.0, 0.0, 1.0, 0.0, 0.0, 1.0, 0.0, 1.0, 1.0, 0.0, 1.0, 0.0, 0.0, 1.0, 0.0, 1.0, 1.0, 0.0, 1.0, 0.0, 0.0, 1.0, 0.0, 1.0, 1.0, 0.0, 1.0, 0.0, 0.0, 1.0, 0.0, 1.0, 1.0, 0.0, 1.0, 0.0, 0.0, 1.0, 0.0, 1.0, 1.0, 0.0, 1.0, 0.0, 0.0, 1.0, 0.0, 1.0, 1.0, 0.0, 1.0, 0.0, 0.0, 1.0, 0.0, 1.0, 1.0, 0.0, 1.0, 0.0, 0.0, 1.0, 0.0, 1.0, 1.0, 0.0, 1.0, 0.0, 0.0, 1.0, 0.0, 1.0, 1.0, 0.0, 1.0, 0.0, 0.0, 1.0, 0.0, 1.0, 1.0, 0.0, 1.0, 0.0, 0.0, 1.0, 0.0, 1.0, 1.0, 0.0, 1.0, 0.0, 0.0, 1.0, 0.0, 1.0, 1.0, 0.0, 1.0, 0.0, 0.0, 1.0, 0.0, 1.0, 1.0, 0.0, 1.0, 0.0, 0.0, 1.0, 0.0, 1.0, 1.0, 0.0, 1.0, 0.0, 0.0, 1.0, 0.0, 1.0, 1.0, 0.0, 1.0, 0.0, 0.0, 1.0, 0.0, 1.0, 1.0, 0.0, 1.0, 0.0, 0.0, 1.0, 0.0, 1.0, 1.0, 0.0, 1.0, 0.0, 0.0, 1.0, 0.0, 1.0, 1.0, 0.0, 1.0, 0.0, 0.0, 1.0, 0.0, 1.0, 1.0, 0.0, 1.0, 0.0, 0.0, 1.0, 0.0, 1.0, 1.0, 0.0, 1.0, 0.0, 0.0, 1.0, 0.0, 1.0, 1.0, 0.0, 1.0, 0.0, 0.0, 1.0, 0.0, 1.0, 1.0, 0.0, 1.0, 0.0, 0.0, 1.0, 0.0, 1.0, 1.0, 0.0, 1.0, 0.0, 0.0, 1.0, 0.0, 1.0, 1.0, 0.0, 1.0, 0.0, 0.0, 1.0, 0.0, 1.0, 1.0, 0.0, 1.0, 0.0, 0.0, 1.0, 0.0, 1.0, 1.0, 0.0, 1.0, 0.0, 0.0, 1.0, 0.0, 1.0, 1.0, 0.0, 1.0, 0.0, 0.0, 1.0, 0.0, 1.0, 1.0, 0.0, 1.0, 0.0, 0.0, 1.0, 0.0, 1.0, 1.0, 0.0, 1.0, 0.0, 0.0, 1.0, 0.0, 1.0, 1.0, 0.0, 1.0, 0.0, 0.0, 1.0, 0.0, 1.0, 1.0, 0.0, 1.0, 0.0, 0.0, 1.0, 0.0, 1.0, 1.0, 0.0, 1.0, 0.0, 0.0, 1.0, 0.0, 1.0, 1.0, 0.0, 1.0, 0.0, 0.0, 1.0, 0.0, 1.0, 1.0, 0.0, 1.0, 0.0, 0.0, 1.0, 0.0, 1.0, 1.0, 0.0, 1.0, 0.0, 0.0, 1.0, 0.0, 1.0, 1.0, 0.0, 1.0, 0.0, 0.0, 1.0, 0.0, 1.0, 1.0, 0.0, 1.0, 0.0, 0.0, 1.0, 0.0, 1.0, 1.0, 0.0, 1.0, 0.0, 0.0, 1.0, 0.0, 1.0, 1.0, 0.0, 1.0, 0.0, 0.0, 1.0, 0.0, 1.0, 1.0, 0.0, 1.0, 0.0, 0.0, 1.0, 0.0, 1.0, 1.0, 0.0, 1.0, 0.0, 0.0, 1.0, 0.0, 1.0, 1.0, 0.0, 1.0, 0.0, 0.0, 1.0, 0.0, 1.0, 1.0, 0.0, 1.0, 0.0, 0.0, 1.0, 0.0, 1.0, 1.0, 0.0, 1.0, 0.0, 0.0, 1.0, 0.0, 1.0, 1.0, 0.0, 1.0, 0.0, 0.0, 1.0, 0.0, 1.0, 1.0, 0.0, 1.0, 0.0, 0.0, 1.0, 0.0, 1.0, 1.0, 0.0, 1.0, 0.0, 0.0, 1.0, 0.0, 1.0, 1.0, 0.0, 1.0, 0.0, 0.0, 1.0, 0.0, 1.0, 1.0, 0.0, 1.0, 0.0, 0.0, 1.0, 0.0, 1.0, 1.0, 0.0, 1.0, 0.0, 0.0, 1.0, 0.0, 1.0, 1.0, 0.0, 1.0, 0.0, 0.0, 1.0, 0.0, 1.0, 1.0, 0.0, 1.0, 0.04669, 0.9, 0.05714, 0.9052, 0.07143, 0.9071, 0.08571, 0.9052, 0.09617, 0.9, 0.1, 0.8929, 0.1, 0.9643, 0.09617, 0.9571, 0.08571, 0.9519, 0.07143, 0.95, 0.05714, 0.9519, 0.04669, 0.9571, 0.04286, 0.9643, 0.04286, 0.8929, 0.0, 0.0, 1.0, 0.0, 1.0, 1.0, 0.0, 1.0, 0.0, 0.0, 1.0, 0.0, 1.0, 1.0, 0.0, 1.0, 0.0, 0.0, 1.0, 0.0, 1.0, 1.0, 0.0, 1.0, 0.08571, 0.2376, 0.07143, 0.2357, 0.05714, 0.2376, 0.04669, 0.2429, 0.04286, 0.25, 0.04286, 0.1786, 0.04669, 0.1857, 0.05714, 0.1909, 0.07143, 0.1929, 0.08571, 0.1909, 0.09617, 0.1857, 0.09617, 0.2429, 0.0, 0.0, 1.0, 0.0, 1.0, 1.0, 0.0, 1.0, 0.0, 0.0, 1.0, 0.0, 1.0, 1.0, 0.0, 1.0, 0.0, 0.0, 1.0, 0.0, 1.0, 1.0, 0.0, 1.0, 0.0, 0.0, 1.0, 0.0, 1.0, 1.0, 0.0, 1.0, 0.0, 0.0, 1.0, 0.0, 1.0, 1.0, 0.0, 1.0, 0.0, 0.0, 1.0, 0.0, 1.0, 1.0, 0.0, 1.0, 0.0, 0.0, 1.0, 0.0, 1.0, 1.0, 0.0, 1.0, 0.0, 0.0, 1.0, 0.0, 1.0, 1.0, 0.0, 1.0, 0.0, 0.0, 1.0, 0.0, 1.0, 1.0, 0.0, 1.0, 0.0, 0.0, 1.0, 0.0, 1.0, 1.0, 0.0, 1.0, 0.0, 0.0, 1.0, 0.0, 1.0, 1.0, 0.0, 1.0, 0.0, 0.0, 1.0, 0.0, 1.0, 1.0, 0.0, 1.0, 0.0, 0.0, 1.0, 0.0, 1.0, 1.0, 0.0, 1.0, 0.0, 0.0, 1.0, 0.0, 1.0, 1.0, 0.0, 1.0, 0.0, 0.0, 1.0, 0.0, 1.0, 1.0, 0.0, 1.0, 0.0, 0.0, 1.0, 0.0, 1.0, 1.0, 0.0, 1.0, 0.0, 0.0, 1.0, 0.0, 1.0, 1.0, 0.0, 1.0, 0.5, 1.0, 0.8909, 0.8117, 0.9875, 0.3887, 0.7169, 0.04952, 0.2831, 0.04952, 0.01254, 0.3887, 0.1091, 0.8117, 0.0, 0.0, 1.0, 0.0, 1.0, 1.0, 0.0, 1.0, 0.0, 0.0, 1.0, 0.0, 1.0, 1.0, 0.0, 1.0, 0.0, 0.0, 1.0, 0.0, 1.0, 1.0, 0.0, 1.0, 0.0, 0.0, 1.0, 0.0, 1.0, 1.0, 0.0, 1.0, 0.0, 0.0, 1.0, 0.0, 1.0, 1.0, 0.0, 1.0, 0.0, 0.0, 1.0, 0.0, 1.0, 1.0, 0.0, 1.0, 0.0, 0.0, 1.0, 0.0, 1.0, 1.0, 0.0, 1.0, 0.0, 0.0, 1.0, 0.0, 1.0, 1.0, 0.0, 1.0, 0.0, 0.0, 1.0, 0.0, 1.0, 1.0, 0.0, 1.0, 0.0, 0.0, 1.0, 0.0, 1.0, 1.0, 0.0, 1.0, 0.0, 0.0, 1.0, 0.0, 1.0, 1.0, 0.0, 1.0, 0.0, 0.0, 1.0, 0.0, 1.0, 1.0, 0.0, 1.0, 0.0, 0.0, 1.0, 0.0, 1.0, 1.0, 0.0, 1.0, 0.0, 0.0, 1.0, 0.0, 1.0, 1.0, 0.0, 1.0, 0.0, 0.0, 1.0, 0.0, 1.0, 1.0, 0.0, 1.0, 0.0, 0.0, 1.0, 0.0, 1.0, 1.0, 0.0, 1.0, 0.0, 0.0, 1.0, 0.0, 1.0, 1.0, 0.0, 1.0, 0.0, 0.0, 1.0, 0.0, 1.0, 1.0, 0.0, 1.0, 0.0, 0.0, 1.0, 0.0, 1.0, 1.0, 0.0, 1.0, 0.0, 0.0, 1.0, 0.0, 1.0, 1.0, 0.0, 1.0, 0.0, 0.0, 1.0, 0.0, 1.0, 1.0, 0.0, 1.0, 0.0, 0.0, 1.0, 0.0, 1.0, 1.0, 0.0, 1.0, 0.0, 0.0, 1.0, 0.0, 1.0, 1.0, 0.0, 1.0, 0.0, 0.0, 1.0, 0.0, 1.0, 1.0, 0.0, 1.0, 0.0, 0.0, 1.0, 0.0, 1.0, 1.0, 0.0, 1.0, 0.0, 0.0, 1.0, 0.0, 1.0, 1.0, 0.0, 1.0, 0.0, 0.0, 1.0, 0.0, 1.0, 1.0, 0.0, 1.0, 0.0, 0.0, 1.0, 0.0, 1.0, 1.0, 0.0, 1.0, 0.0, 0.0, 1.0, 0.0, 1.0, 1.0, 0.0, 1.0, 0.0, 0.0, 1.0, 0.0, 1.0, 1.0, 0.0, 1.0, 0.07143, 0.7643, 0.08571, 0.7624, 0.07143, 0.8071, 0.05714, 0.8091, 0.04669, 0.8143, 0.04286, 0.8214, 0.04286, 0.75, 0.04669, 0.7571, 0.05714, 0.7624, 0.0, 0.0, 1.0, 0.0, 1.0, 1.0, 0.0, 1.0, 0.0, 0.0, 1.0, 0.0, 1.0, 1.0, 0.0, 1.0, 0.0, 0.0, 1.0, 0.0, 1.0, 1.0, 0.0, 1.0, 0.0, 0.0, 1.0, 0.0, 1.0, 1.0, 0.0, 1.0, 0.0, 0.0, 1.0, 0.0, 1.0, 1.0, 0.0, 1.0, 0.0, 0.0, 1.0, 0.0, 1.0, 1.0, 0.0, 1.0, 0.0, 0.0, 1.0, 0.0, 1.0, 1.0, 0.0, 1.0, 0.0, 0.0, 1.0, 0.0, 1.0, 1.0, 0.0, 1.0, 0.0, 0.0, 1.0, 0.0, 1.0, 1.0, 0.0, 1.0, 0.0, 0.0, 1.0, 0.0, 1.0, 1.0, 0.0, 1.0, 0.0, 0.0, 1.0, 0.0, 1.0, 1.0, 0.0, 1.0, 0.0, 0.0, 1.0, 0.0, 1.0, 1.0, 0.0, 1.0, 0.0, 0.0, 1.0, 0.0, 1.0, 1.0, 0.0, 1.0, 0.0, 0.0, 1.0, 0.0, 1.0, 1.0, 0.0, 1.0, 0.0, 0.0, 1.0, 0.0, 1.0, 1.0, 0.0, 1.0, 0.0, 0.0, 1.0, 0.0, 1.0, 1.0, 0.0, 1.0, 0.0, 0.0, 1.0, 0.0, 1.0, 1.0, 0.0, 1.0, 0.0, 0.0, 1.0, 0.0, 1.0, 1.0, 0.0, 1.0, 0.04669, 0.3286, 0.05714, 0.3338, 0.07143, 0.3357, 0.07143, 0.3786, 0.05714, 0.3805, 0.04669, 0.3857, 0.04286, 0.3929, 0.04286, 0.3214, 0.0, 0.0, 1.0, 0.0, 1.0, 1.0, 0.0, 1.0, 0.0, 0.0, 1.0, 0.0, 1.0, 1.0, 0.0, 1.0, 0.0, 0.0, 1.0, 0.0, 1.0, 1.0, 0.0, 1.0, 0.0, 0.0, 1.0, 0.0, 1.0, 1.0, 0.0, 1.0, 0.0, 0.0, 1.0, 0.0, 1.0, 1.0, 0.0, 1.0, 0.0, 0.0, 1.0, 0.0, 1.0, 1.0, 0.0, 1.0, 0.0, 0.0, 1.0, 0.0, 1.0, 1.0, 0.0, 1.0, 0.0, 0.0, 1.0, 0.0, 1.0, 1.0, 0.0, 1.0, 0.0, 0.0, 1.0, 0.0, 1.0, 1.0, 0.0, 1.0, 0.0, 0.0, 1.0, 0.0, 1.0, 1.0, 0.0, 1.0, 0.0, 0.0, 1.0, 0.0, 1.0, 1.0, 0.0, 1.0, 0.0, 0.0, 1.0, 0.0, 1.0, 1.0, 0.0, 1.0, 0.0, 0.0, 1.0, 0.0, 1.0, 1.0, 0.0, 1.0, 0.0, 0.0, 1.0, 0.0, 1.0, 1.0, 0.0, 1.0, 0.0, 0.0, 1.0, 0.0, 1.0, 1.0, 0.0, 1.0, 0.0, 0.0, 1.0, 0.0, 1.0, 1.0, 0.0, 1.0, 0.08571, 0.6195, 0.09617, 0.6143, 0.1, 0.6071, 0.09617, 0.6, 0.08571, 0.5948, 0.07143, 0.5929, 0.05714, 0.5948, 0.04669, 0.6, 0.04286, 0.6071, 0.04286, 0.5357, 0.04669, 0.5429, 0.05714, 0.5481, 0.07143, 0.55, 0.08571, 0.5481, 0.09617, 0.5429, 0.1, 0.5357, 0.09617, 0.5286, 0.08571, 0.5233, 0.07143, 0.5214, 0.05714, 0.5233, 0.05714, 0.4767, 0.07143, 0.4786, 0.08571, 0.4767, 0.09617, 0.4714, 0.1, 0.4643, 0.09617, 0.4571, 0.08571, 0.4519, 0.07143, 0.45, 0.05714, 0.4519, 0.04669, 0.4571, 0.04286, 0.4643, 0.04286, 0.3929, 0.04669, 0.4, 0.05714, 0.4052, 0.07143, 0.4071, 0.08571, 0.4052, 0.09617, 0.4, 0.1, 0.3929, 0.09617, 0.3857, 0.08571, 0.3805, 0.07143, 0.3786, 0.07143, 0.3357, 0.08571, 0.3338, 0.09617, 0.3286, 0.1, 0.3214, 0.09617, 0.3143, 0.08571, 0.3091, 0.07143, 0.3071, 0.05714, 0.3091, 0.04669, 0.3143, 0.04286, 0.3214, 0.04286, 0.25, 0.04669, 0.2571, 0.05714, 0.2624, 0.07143, 0.2643, 0.08571, 0.2624, 0.09617, 0.2571, 0.1, 0.25, 0.09617, 0.2429, 0.09617, 0.1857, 0.1, 0.1786, 0.09617, 0.1714, 0.08571, 0.1662, 0.07143, 0.1643, 0.05714, 0.1662, 0.04669, 0.1714, 0.04286, 0.1786, 0.04286, 0.1071, 0.04669, 0.1143, 0.05714, 0.1195, 0.07143, 0.1214, 0.08571, 0.1195, 0.09617, 0.1143, 0.1, 0.1071, 0.3643, 0.3152, 0.3571, 0.3143, 0.35, 0.3152, 0.3448, 0.3179, 0.3429, 0.3214, 0.3448, 0.325, 0.35, 0.3276, 0.35, 0.3867, 0.3448, 0.3893, 0.3429, 0.3929, 0.3429, 0.6071, 0.3448, 0.6107, 0.35, 0.6133, 0.3571, 0.6143, 0.3643, 0.6133, 0.3695, 0.6107, 0.3714, 0.6071, 0.3695, 0.6036, 0.3643, 0.601, 0.3571, 0.6, 0.35, 0.601, 0.3448, 0.6036, 0.35, 0.399, 0.3571, 0.4, 0.3643, 0.399, 0.3695, 0.3964, 0.3714, 0.3929, 0.3695, 0.3893, 0.6286, 0.3214, 0.6305, 0.325, 0.6357, 0.3276, 0.6429, 0.3286, 0.65, 0.3276, 0.6552, 0.325, 0.6571, 0.3214, 0.6571, 0.3929, 0.6552, 0.3893, 0.65, 0.3867, 0.6429, 0.3857, 0.6357, 0.3867, 0.6305, 0.3893, 0.6286, 0.3929, 0.6286, 0.6786, 0.6305, 0.6821, 0.3643, 0.6848, 0.3695, 0.6821, 0.3714, 0.6786, 0.3695, 0.675, 0.3643, 0.6724, 0.3571, 0.6714, 0.35, 0.6724, 0.3448, 0.675, 0.3429, 0.6786, 0.3448, 0.6821, 0.35, 0.6848, 0.1, 0.75, 0.09617, 0.7429, 0.08571, 0.7376, 0.07143, 0.7357, 0.05714, 0.7376, 0.04669, 0.7429, 0.04286, 0.75, 0.04286, 0.6786, 0.04669, 0.6857, 0.05714, 0.6909, 0.07143, 0.6929, 0.08571, 0.6909, 0.09617, 0.6857, 0.1, 0.6786, 0.09617, 0.6714, 0.08571, 0.6662, 0.07143, 0.6643, 0.05714, 0.6662, 0.07143, 0.6214, 0.0, 0.0, 1.0, 0.0, 1.0, 1.0, 0.0, 1.0, 0.0, 0.0, 1.0, 0.0, 1.0, 1.0, 0.0, 1.0, 0.0, 0.0, 1.0, 0.0, 1.0, 1.0, 0.0, 1.0, 0.0, 0.0, 1.0, 0.0, 1.0, 1.0, 0.0, 1.0, 0.0, 0.0, 1.0, 0.0, 1.0, 1.0, 0.0, 1.0, 0.0, 0.0, 1.0, 0.0, 1.0, 1.0, 0.0, 1.0, 0.0, 0.0, 1.0, 0.0, 1.0, 1.0, 0.0, 1.0, 0.0, 0.0, 1.0, 0.0, 1.0, 1.0, 0.0, 1.0, 0.0, 0.0, 1.0, 0.0, 1.0, 1.0, 0.0, 1.0, 0.0, 0.0, 1.0, 0.0, 1.0, 1.0, 0.0, 1.0, 0.08571, 0.8091, 0.08571, 0.7624, 0.09617, 0.7571, 0.1, 0.75, 0.1, 0.8214, 0.09617, 0.8143, 0.9038, 0.3857, 0.9, 0.3929, 0.9, 0.3214, 0.9038, 0.3286, 0.9143, 0.3805, 0.9533, 0.2429, 0.9429, 0.2376, 0.9286, 0.2357, 0.9286, 0.1929, 0.9429, 0.1909, 0.9533, 0.1857, 0.9571, 0.1786, 0.9571, 0.25, 0.0, 0.0, 1.0, 0.0, 1.0, 1.0, 0.0, 1.0, 0.0, 0.0, 1.0, 0.0, 1.0, 1.0, 0.0, 1.0, 0.0, 0.0, 1.0, 0.0, 1.0, 1.0, 0.0, 1.0, 0.0, 0.0, 1.0, 0.0, 1.0, 1.0, 0.0, 1.0, 0.0, 0.0, 1.0, 0.0, 1.0, 1.0, 0.0, 1.0, 0.0, 0.0, 1.0, 0.0, 1.0, 1.0, 0.5, 1.0, 0.9755, 0.6545, 0.7939, 0.09549, 0.2061, 0.09549, 0.02447, 0.6545, 0.0, 0.0, 1.0, 0.0, 1.0, 1.0, 0.0, 1.0, 0.0, 0.0, 1.0, 0.0, 1.0, 1.0, 0.0, 1.0, 0.0, 0.0, 1.0, 0.0, 1.0, 1.0, 0.0, 1.0, 0.0, 0.0, 1.0, 0.0, 1.0, 1.0, 0.0, 1.0, 0.04669, 0.3143, 0.04286, 0.3214, 0.04669, 0.3286, 0.05714, 0.3338, 0.07143, 0.3357, 0.08571, 0.3338, 0.09617, 0.3286, 0.08571, 0.3805, 0.07143, 0.3786, 0.05714, 0.3805, 0.04669, 0.3857, 0.04286, 0.3929, 0.04669, 0.4, 0.05714, 0.4052, 0.07143, 0.4071, 0.08571, 0.4052, 0.09617, 0.4, 0.1, 0.3929, 0.1, 0.4643, 0.09617, 0.4571, 0.08571, 0.4519, 0.07143, 0.45, 0.05714, 0.4519, 0.04669, 0.4571, 0.04286, 0.4643, 0.04669, 0.4714, 0.05714, 0.4767, 0.07143, 0.4786, 0.08571, 0.4767, 0.09617, 0.4714, 0.08571, 0.5233, 0.07143, 0.5214, 0.05714, 0.5233, 0.04669, 0.5286, 0.04286, 0.5357, 0.04669, 0.5429, 0.05714, 0.5481, 0.07143, 0.55, 0.08571, 0.5481, 0.09617, 0.5429, 0.1, 0.5357, 0.1, 0.6071, 0.09617, 0.6, 0.08571, 0.5948, 0.07143, 0.5929, 0.05714, 0.5948, 0.04669, 0.6, 0.04286, 0.6071, 0.04669, 0.6143, 0.05714, 0.6195, 0.07143, 0.6214, 0.08571, 0.6195, 0.07143, 0.6643, 0.05714, 0.6662, 0.04669, 0.6714, 0.04286, 0.6786, 0.04669, 0.6857, 0.05714, 0.6909, 0.07143, 0.6929, 0.08571, 0.6909, 0.09617, 0.6857, 0.1, 0.6786, 0.1, 0.75, 0.09617, 0.7429, 0.08571, 0.7376, 0.07143, 0.7357, 0.05714, 0.7376, 0.04669, 0.7429, 0.04286, 0.75, 2.98e-08, 1.0, 2.682e-07, 0.0, 0.04286, 0.25, 0.04669, 0.2571, 0.05714, 0.2624, 0.07143, 0.2643, 0.08571, 0.2624, 0.09617, 0.2571, 0.1, 0.25, 0.1, 0.3214, 0.09617, 0.3143, 0.08571, 0.3091, 0.07143, 0.3071, 0.05714, 0.3091, 0.0, 0.0, 1.0, 0.0, 1.0, 1.0, 0.0, 1.0, 0.9143, 0.6195, 0.9143, 0.6662, 0.9038, 0.6714, 0.9, 0.6786, 0.9, 0.6071, 0.9038, 0.6143, 0.0, 0.0, 1.0, 0.0, 1.0, 1.0, 0.0, 1.0, 0.0, 0.0, 1.0, 0.0, 1.0, 1.0, 0.0, 1.0, 0.6552, 0.6107, 0.6571, 0.6071, 0.6571, 0.6786, 0.6552, 0.675, 0.65, 0.6133, 0.0, 0.0, 1.0, 0.0, 1.0, 1.0, 0.0, 1.0, 0.0, 0.0, 1.0, 0.0, 1.0, 1.0, 0.0, 1.0, 0.0, 0.0, 1.0, 0.0, 1.0, 1.0, 0.0, 1.0, 0.0, 0.0, 1.0, 0.0, 1.0, 1.0, 0.0, 1.0, 0.0, 0.0, 1.0, 0.0, 1.0, 1.0, 0.0, 1.0, 0.0, 0.0, 1.0, 0.0, 1.0, 1.0, 0.0, 1.0, 0.0, 0.0, 1.0, 0.0, 1.0, 1.0, 0.0, 1.0, 0.0, 0.0, 1.0, 0.0, 1.0, 1.0, 0.0, 1.0, 0.0, 0.0, 1.0, 0.0, 1.0, 1.0, 0.0, 1.0, 0.0, 0.0, 1.0, 0.0, 1.0, 1.0, 0.0, 1.0, 0.0, 0.0, 1.0, 0.0, 1.0, 1.0, 0.0, 1.0, 0.0, 0.0, 1.0, 0.0, 1.0, 1.0, 0.0, 1.0, 0.0, 0.0, 1.0, 0.0, 1.0, 1.0, 0.0, 1.0, 0.35, 0.3276, 0.3571, 0.3286, 0.3643, 0.3276, 0.3695, 0.325, 0.3714, 0.3214, 0.3695, 0.3179, 0.3643, 0.3152, 0.3571, 0.3143, 0.1, 0.03571, 0.09617, 0.02857, 0.08571, 0.02334, 0.07143, 0.02143, 0.05714, 0.02334, 0.04669, 0.02857, 0.04286, 0.03571, 0.04669, 0.04286, 0.05714, 0.04809, 0.07143, 0.05, 0.08571, 0.04809, 0.08571, 0.09477, 0.07143, 0.09286, 0.05714, 0.09477, 0.04669, 0.1, 0.04286, 0.1071, 0.04669, 0.1143, 0.05714, 0.1195, 0.07143, 0.1214, 0.08571, 0.1195, 0.09617, 0.1143, 0.1, 0.1071, 0.1, 0.1786, 0.09617, 0.1714, 0.08571, 0.1662, 0.07143, 0.1643, 0.05714, 0.1662, 0.04669, 0.1714, 0.04286, 0.1786, 0.04669, 0.1857, 0.05714, 0.1909, 0.07143, 0.1929, 0.07143, 0.2357, 0.05714, 0.2376, 0.04669, 0.2429, 0.04286, 0.25, 2.682e-07, 0.0, 1.0, 2.387e-07, 0.9533, 0.02857, 0.9429, 0.02334, 0.9286, 0.02143, 0.9143, 0.02334, 0.9038, 0.02857, 0.9, 0.03571, 0.9038, 0.04286, 0.9143, 0.04809, 0.9286, 0.05, 0.9429, 0.04809, 0.9533, 0.04286, 0.9571, 0.03571, 0.9571, 0.1071, 0.9533, 0.1, 0.9429, 0.09477, 0.9286, 0.09286, 0.9143, 0.09477, 0.9038, 0.1, 0.9, 0.1071, 0.6357, 0.3152, 0.6305, 0.3179, 0.6286, 0.3214, 0.6305, 0.325, 0.6357, 0.3276, 0.6429, 0.3286, 0.65, 0.3276, 0.6552, 0.325, 0.65, 0.3867, 0.6429, 0.3857, 0.6357, 0.3867, 0.6305, 0.3893, 0.6286, 0.3929, 0.6305, 0.3964, 0.6357, 0.399, 0.6357, 0.601, 0.6305, 0.6036, 0.6286, 0.6071, 0.6305, 0.6107, 0.6357, 0.6133, 0.6429, 0.6143, 0.65, 0.6133, 0.6552, 0.675, 0.65, 0.6724, 0.6429, 0.6714, 0.6357, 0.6724, 0.6305, 0.675, 0.6286, 0.6786, 0.6305, 0.6821, 0.6357, 0.6848, 0.6429, 0.6857, 0.65, 0.6848, 0.6552, 0.6821, 0.6571, 0.6786, 0.6571, 0.6071, 0.6552, 0.6036, 0.6552, 0.3964, 0.6571, 0.3929, 0.6571, 0.3214, 0.6552, 0.3179, 0.65, 0.3152, 0.9038, 0.2429, 0.9, 0.25, 0.9038, 0.2571, 0.9143, 0.2624, 0.9286, 0.2643, 0.9429, 0.2624, 0.9533, 0.2571, 0.9571, 0.25, 0.9571, 0.3214, 0.9533, 0.3143, 0.9429, 0.3091, 0.9286, 0.3071, 0.9143, 0.3091, 0.9038, 0.3143, 0.9, 0.3214, 0.9038, 0.3286, 0.9143, 0.3338, 0.9286, 0.3357, 0.9429, 0.3338, 0.9533, 0.3286, 0.9429, 0.3805, 0.9286, 0.3786, 0.9143, 0.3805, 0.9038, 0.3857, 0.9, 0.3929, 0.9038, 0.4, 0.9143, 0.4052, 0.9286, 0.4071, 0.9429, 0.4052, 0.9533, 0.4, 0.9571, 0.3929, 0.9571, 0.4643, 0.9533, 0.4571, 0.9429, 0.4519, 0.9286, 0.45, 0.9143, 0.4519, 0.9038, 0.4571, 0.9, 0.4643, 0.9038, 0.4714, 0.9143, 0.4767, 0.9286, 0.4786, 0.9429, 0.4767, 0.9533, 0.4714, 0.9429, 0.5233, 0.9286, 0.5214, 0.9143, 0.5233, 0.9038, 0.5286, 0.9, 0.5357, 0.9038, 0.5429, 0.9143, 0.5481, 0.9286, 0.55, 0.9429, 0.5481, 0.9533, 0.5429, 0.9571, 0.5357, 0.9571, 0.6071, 0.9533, 0.6, 0.9429, 0.5948, 0.9286, 0.5929, 0.9143, 0.5948, 0.9038, 0.6, 0.9, 0.6071, 0.9038, 0.6143, 0.9143, 0.6195, 0.9286, 0.6214, 0.9429, 0.6662, 0.9286, 0.6643, 0.9143, 0.6662, 0.9038, 0.6714, 0.9, 0.6786, 0.9038, 0.6857, 0.9143, 0.6909, 0.9286, 0.6929, 0.9429, 0.6909, 0.9533, 0.6857, 0.9571, 0.6786, 0.9571, 0.75, 0.9533, 0.7429, 0.9429, 0.7376, 0.9286, 0.7357, 0.9143, 0.7376, 0.9038, 0.7429, 0.9, 0.75, 0.9038, 0.7571, 0.9143, 0.7624, 0.9286, 0.7643, 0.9429, 0.7624, 0.9429, 0.8091, 0.9286, 0.8071, 0.9143, 0.8091, 0.9038, 0.8143, 0.9, 0.8214, 0.9038, 0.8286, 0.9143, 0.8338, 0.9286, 0.8357, 0.9429, 0.8338, 0.9533, 0.8286, 0.9571, 0.8214, 0.9571, 0.8929, 0.9533, 0.8857, 0.9429, 0.8805, 0.9286, 0.8786, 0.9143, 0.8805, 0.9038, 0.8857, 0.9, 0.8929, 0.9038, 0.9, 0.9143, 0.9052, 0.9286, 0.9071, 0.9429, 0.9052, 0.9533, 0.9571, 0.9429, 0.9519, 0.9286, 0.95, 0.9143, 0.9519, 0.9038, 0.9571, 0.9, 0.9643, 0.9038, 0.9714, 0.9143, 0.9767, 0.9286, 0.9786, 0.9429, 0.9767, 0.9533, 0.9714, 0.9571, 0.9643, 1.0, 1.0, 2.98e-08, 1.0, 0.04286, 0.75, 0.04669, 0.7571, 0.05714, 0.7624, 0.07143, 0.7643, 0.08571, 0.7624, 0.08571, 0.8091, 0.07143, 0.8071, 0.05714, 0.8091, 0.04669, 0.8143, 0.04286, 0.8214, 0.04669, 0.8286, 0.05714, 0.8338, 0.07143, 0.8357, 0.08571, 0.8338, 0.09617, 0.8286, 0.1, 0.8214, 0.1, 0.8929, 0.09617, 0.8857, 0.08571, 0.8805, 0.07143, 0.8786, 0.05714, 0.8805, 0.04669, 0.8857, 0.04286, 0.8929, 0.04669, 0.9, 0.05714, 0.9052, 0.07143, 0.9071, 0.07143, 0.95, 0.05714, 0.9519, 0.04668, 0.9571, 0.04286, 0.9643, 0.04668, 0.9714, 0.05714, 0.9767, 0.07143, 0.9786, 0.08571, 0.9767, 0.09617, 0.9714, 0.1, 0.9643, 0.3448, 0.6821, 0.35, 0.6848, 0.3571, 0.6857, 0.3643, 0.6848, 0.3695, 0.6821, 0.3714, 0.6786, 0.3695, 0.675, 0.3643, 0.6724, 0.3571, 0.6714, 0.3643, 0.6133, 0.3695, 0.6107, 0.3714, 0.6071, 0.3695, 0.6036, 0.3643, 0.601, 0.3571, 0.6, 0.35, 0.399, 0.3571, 0.4, 0.3643, 0.399, 0.3695, 0.3964, 0.3714, 0.3929, 0.3695, 0.3893, 0.3643, 0.3867, 0.3571, 0.3857, 0.35, 0.3867, 0.3448, 0.3893, 0.3429, 0.3929, 0.3429, 0.3214, 0.3448, 0.325, 0.0, 0.0, 1.0, 0.0, 1.0, 1.0, 0.0, 1.0, 0.9533, 0.3857, 0.9429, 0.3805, 0.9533, 0.3286, 0.9571, 0.3214, 0.9571, 0.3929, 0.0, 0.0, 1.0, 0.0, 1.0, 1.0, 0.0, 1.0, 0.0, 0.0, 1.0, 0.0, 1.0, 1.0, 0.0, 1.0, 0.0, 0.0, 1.0, 0.0, 1.0, 1.0, 0.0, 1.0, 0.9038, 0.7571, 0.9143, 0.7624, 0.9143, 0.8091, 0.9038, 0.8143, 0.9, 0.8214, 0.9, 0.75, 0.0, 0.0, 1.0, 0.0, 1.0, 1.0, 0.0, 1.0, 0.0, 0.0, 1.0, 0.0, 1.0, 1.0, 0.0, 1.0, 0.0, 0.0, 1.0, 0.0, 1.0, 1.0, 0.0, 1.0, 0.0, 0.0, 1.0, 0.0, 1.0, 1.0, 0.0, 1.0, 0.0, 0.0, 1.0, 0.0, 1.0, 1.0, 0.0, 1.0, 0.0, 0.0, 1.0, 0.0, 1.0, 1.0, 0.0, 1.0, 0.5, 1.0, 0.933, 0.75, 0.933, 0.25, 0.5, 0.0, 0.06699, 0.25, 0.06699, 0.75, 0.5, 1.0, 0.8214, 0.883, 0.9924, 0.5868, 0.933, 0.25, 0.671, 0.03015, 0.329, 0.03015, 0.06699, 0.25, 0.007596, 0.5868, 0.1786, 0.883, 0.0, 0.0, 1.0, 0.0, 1.0, 1.0, 0.0, 1.0, 0.5, 1.0, 0.933, 0.75, 0.933, 0.25, 0.5, 0.0, 0.06699, 0.25, 0.06699, 0.75, 0.5, 1.0, 0.8214, 0.883, 0.9924, 0.5868, 0.933, 0.25, 0.671, 0.03015, 0.329, 0.03015, 0.06699, 0.25, 0.007596, 0.5868, 0.1786, 0.883, 0.5, 1.0, 0.8536, 0.8536, 1.0, 0.5, 0.8536, 0.1464, 0.5, 0.0, 0.1464, 0.1464, 0.0, 0.5, 0.1464, 0.8536, 0.0, 0.0, 1.0, 0.0, 1.0, 1.0, 0.5, 1.0, 0.8214, 0.883, 0.9924, 0.5868, 0.933, 0.25, 0.671, 0.03015, 0.329, 0.03015, 0.06699, 0.25, 0.007596, 0.5868, 0.1786, 0.883])
me_sparkfun_soic28_dip_adapter_v10.materials.append(mat_board)
me_sparkfun_soic28_dip_adapter_v10.materials.append(mat_tsilk)
me_sparkfun_soic28_dip_adapter_v10.materials.append(mat_bsilk)
me_sparkfun_soic28_dip_adapter_v10.use_remesh_preserve_volume = False
me_sparkfun_soic28_dip_adapter_v10.use_remesh_preserve_attributes = False
me_sparkfun_soic28_dip_adapter_v10.use_mirror_vertex_groups = False
me_sparkfun_soic28_dip_adapter_v10.update()

# ---- objects
ob_sparkfun_soic28_dip_adapter_v10 = bpy.data.objects.new('Sparkfun Soic28-Dip-Adapter-V10', me_sparkfun_soic28_dip_adapter_v10)
ob_camera = bpy.data.objects.new('Camera', cam_camera)

# ---- transforms, parenting, visibility, modifiers, constraints
ob_sparkfun_soic28_dip_adapter_v10.location = (0.0, 0.0, 0.0)
ob_sparkfun_soic28_dip_adapter_v10.lineart.crease_threshold = 0.0
ob_camera.location = (7.481, -6.508, 5.344)
ob_camera.rotation_euler = (1.109, 0.01082, 0.8149)
ob_camera.lock_rotations_4d = False
ob_camera.empty_display_type = 'ARROWS'
ob_camera.color = (0.0, 0.0, 0.0, 0.0)
ob_camera.display_type = 'WIRE'
ob_camera.lineart.crease_threshold = 0.0

# ---- collection membership
col_collection_1.objects.link(ob_sparkfun_soic28_dip_adapter_v10)
col_collection_1.objects.link(ob_camera)

# ---- scene / render settings (as saved in the file)
scene.camera = ob_camera
scene.frame_start = 1; scene.frame_end = 250; scene.frame_set(1)
scene.render.engine = 'BLENDER_EEVEE_NEXT'
scene.render.resolution_percentage = 50
scene.render.dither_intensity = 0.0
scene.cycles.use_denoising = False
scene.cycles.samples = 10
scene.cycles.sampling_pattern = 'TABULATED_SOBOL'
scene.cycles.light_sampling_threshold = 0.0
scene.cycles.use_adaptive_sampling = False
scene.cycles.use_light_tree = False
scene.cycles.blur_glossy = 0.0
scene.cycles.pixel_filter_type = 'GAUSSIAN'
scene.cycles.sample_clamp_indirect = 0.0
scene.view_settings.view_transform = 'Raw'
bpy.context.view_layer.update()

# ---- added for rendering (the .blend has no usable light): sun
light_auto_sun = bpy.data.lights.new('AutoSun', 'SUN')
light_auto_sun.energy = 3.0
light_auto_sun.angle = 0.0523599
ob_auto_sun = bpy.data.objects.new('AutoSun', light_auto_sun)
scene.collection.objects.link(ob_auto_sun)
ob_auto_sun.rotation_euler = (0.872665, 0.174533, 0.523599)
bpy.context.view_layer.update()
